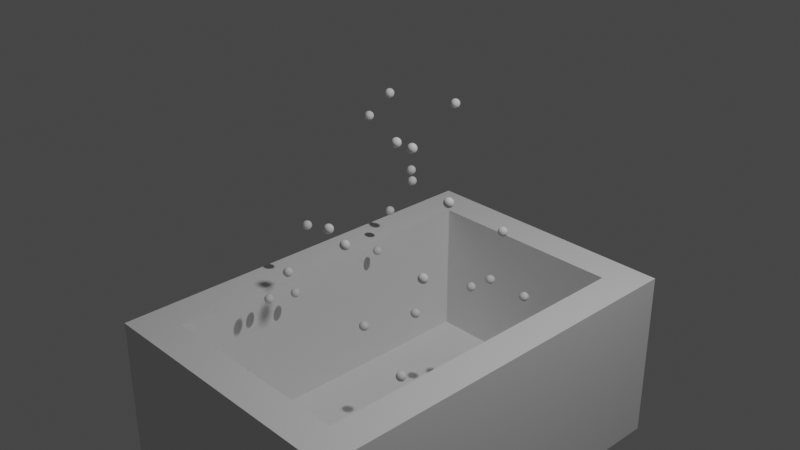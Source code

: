# Source: water.blend  (saved by Blender 3.6.11; exported with 4.5.12 LTS)
import bpy
from mathutils import Matrix  # noqa: F401  (used for matrix-valued properties, if any)

bpy.ops.wm.read_factory_settings(use_empty=True)
scene = bpy.context.scene
scene.name = 'Scene'

# ---- collections
col_collection = bpy.data.collections.new('Collection'); scene.collection.children.link(col_collection)

# ---- materials (node trees are filled in below, after node groups)
mat_material = bpy.data.materials.new('Material')
mat_material.alpha_threshold = 0.0
mat_material.use_transparent_shadow = False
mat_material.roughness = 0.5
mat_material.line_color = (0.0, 0.0, 0.0, 1.0)

# ---- node groups
ng_water = bpy.data.node_groups.new('Water', 'GeometryNodeTree')
_s = ng_water.interface.new_socket(name='Geometry', in_out='OUTPUT', socket_type='NodeSocketGeometry')
_s = ng_water.interface.new_socket(name='Geometry', in_out='INPUT', socket_type='NodeSocketGeometry')
_s = ng_water.interface.new_socket(name='Density', in_out='INPUT', socket_type='NodeSocketFloat')
_s.default_value = 1.0
_s.min_value = 0.0
_s.max_value = 20.0
_s = ng_water.interface.new_socket(name='Damp', in_out='INPUT', socket_type='NodeSocketFloat')
_s.min_value = 0.0
_s.max_value = 1.0
ng_water.is_modifier = True
# nodes of 'Water' reference scene objects; filled in after objects exist

# ---- material node trees
mat_material.use_nodes = True; mat_material.node_tree.nodes.clear()
_N = mat_material.node_tree.nodes; _L = mat_material.node_tree.links
n0 = _N.new('ShaderNodeOutputMaterial'); n0.name = 'Material Output'; n0.location = (300, 300)
n1 = _N.new('ShaderNodeBsdfPrincipled'); n1.name = 'Principled BSDF'; n1.location = (10, 300)
n1.distribution = 'GGX'
n1.subsurface_method = 'RANDOM_WALK_SKIN'
n1.inputs[3].default_value = 1.45
n1.inputs[27].default_value = (0.0, 0.0, 0.0, 1.0)
n1.inputs[28].default_value = 1.0
_L.new(n1.outputs[0], n0.inputs[0])
n0.is_active_output = True

# ---- world
world_world = bpy.data.worlds.new('World'); scene.world = world_world
world_world.use_nodes = True; world_world.node_tree.nodes.clear()
_N = world_world.node_tree.nodes; _L = world_world.node_tree.links
n0 = _N.new('ShaderNodeOutputWorld'); n0.name = 'World Output'; n0.location = (300, 300)
n1 = _N.new('ShaderNodeBackground'); n1.name = 'Background'; n1.location = (10, 300)
n1.inputs[0].default_value = (0.05088, 0.05088, 0.05088, 1.0)
_L.new(n1.outputs[0], n0.inputs[0])
n0.is_active_output = True
world_world.color = (0.05088, 0.05088, 0.05088)
world_world.use_sun_shadow = False
world_world.sun_shadow_jitter_overblur = 0.0

# ---- cameras
cam_camera = bpy.data.cameras.new('Camera')
cam_camera.clip_end = 100.0
cam_camera.ortho_scale = 7.314

# ---- lights
light_light = bpy.data.lights.new('Light', 'POINT')
light_light.transmission_factor = 0.0
light_light.energy = 1000.0
light_light.shadow_soft_size = 0.1
light_light.shadow_maximum_resolution = 0.006
light_light.use_absolute_resolution = True

# ---- meshes
me_cube = bpy.data.meshes.new('Cube')
me_cube.from_pydata([(1.0, 1.0, 1.0), (1.0, 1.0, -1.0), (1.0, -1.0, 1.0), (1.0, -1.0, -1.0), (-1.0, 1.0, 1.0), (-1.0, 1.0, -1.0), (-1.0, -1.0, 1.0), (-1.0, -1.0, -1.0)], [], [(0, 4, 6, 2), (3, 2, 6, 7), (7, 6, 4, 5), (5, 1, 3, 7), (1, 0, 2, 3), (5, 4, 0, 1)])
_uv = me_cube.uv_layers.new(name='UVMap')
_uv.uv.foreach_set('vector', [0.625, 0.5, 0.875, 0.5, 0.875, 0.75, 0.625, 0.75, 0.375, 0.75, 0.625, 0.75, 0.625, 1.0, 0.375, 1.0, 0.375, 0.0, 0.625, 0.0, 0.625, 0.25, 0.375, 0.25, 0.125, 0.5, 0.375, 0.5, 0.375, 0.75, 0.125, 0.75, 0.375, 0.5, 0.625, 0.5, 0.625, 0.75, 0.375, 0.75, 0.375, 0.25, 0.625, 0.25, 0.625, 0.5, 0.375, 0.5])
me_cube.materials.append(mat_material)
me_cube.use_mirror_vertex_groups = False
me_cube.update()
me_cube_001 = bpy.data.meshes.new('Cube.001')
me_cube_001.from_pydata([(-2.223, -2.223, -0.66), (-2.223, -2.223, 0.66), (-2.223, 2.223, -0.66), (-2.223, 2.223, 0.66), (2.223, -2.223, -0.66), (2.223, -2.223, 0.66), (2.223, 2.223, -0.66), (2.223, 2.223, 0.66), (-1.504e-08, -0.8289, 1.975), (-1.504e-08, -0.4442, 1.59), (-1.504e-08, -0.236, 1.088), (-1.504e-08, -0.2092, 0.8158), (-1.504e-08, -0.236, 0.5438), (-1.504e-08, -0.4442, 0.04116), (0.05307, -1.337, 2.183), (0.1041, -1.08, 2.104), (0.1511, -0.8437, 1.975), (0.1923, -0.6365, 1.802), (0.2262, -0.4664, 1.59), (0.2513, -0.3401, 1.349), (0.2668, -0.2623, 1.088), (0.272, -0.236, 0.8158), (0.2668, -0.2623, 0.5438), (0.2513, -0.3401, 0.2822), (0.2262, -0.4664, 0.04116), (0.1923, -0.6365, -0.1701), (0.1511, -0.8437, -0.3435), (0.1041, -1.08, -0.4724), (0.05307, -1.337, -0.5517), (0.1041, -1.352, 2.183), (0.2042, -1.111, 2.104), (0.2964, -0.8878, 1.975), (0.3773, -0.6926, 1.802), (0.4437, -0.5324, 1.59), (0.493, -0.4134, 1.349), (0.5233, -0.3401, 1.088), (0.5336, -0.3153, 0.8158), (0.5233, -0.3401, 0.5438), (0.493, -0.4134, 0.2822), (0.4437, -0.5324, 0.04116), (0.3773, -0.6926, -0.1701), (0.2964, -0.8878, -0.3435), (0.2042, -1.111, -0.4724), (0.1041, -1.352, -0.5517), (0.1511, -1.377, 2.183), (0.2964, -1.16, 2.104), (0.4304, -0.9594, 1.975), (0.5478, -0.7837, 1.802), (0.6441, -0.6396, 1.59), (0.7157, -0.5324, 1.349), (0.7598, -0.4664, 1.088), (0.7746, -0.4442, 0.8158), (0.7598, -0.4664, 0.5438), (0.7157, -0.5324, 0.2822), (0.6441, -0.6396, 0.04116), (0.5478, -0.7837, -0.1701), (0.4304, -0.9594, -0.3435), (0.2964, -1.16, -0.4724), (0.1511, -1.377, -0.5517), (0.1923, -1.411, 2.183), (0.3773, -1.226, 2.104), (0.5478, -1.056, 1.975), (0.6972, -0.9063, 1.802), (0.8198, -0.7837, 1.59), (0.9109, -0.6926, 1.349), (0.967, -0.6365, 1.088), (0.9859, -0.6176, 0.8158), (0.967, -0.6365, 0.5438), (0.9109, -0.6926, 0.2822), (0.8198, -0.7837, 0.04116), (0.6972, -0.9063, -0.1701), (0.5478, -1.056, -0.3435), (0.3773, -1.226, -0.4724), (0.1923, -1.411, -0.5517), (0.2262, -1.452, 2.183), (0.4437, -1.307, 2.104), (0.6441, -1.173, 1.975), (0.8198, -1.056, 1.802), (0.9639, -0.9594, 1.59), (1.071, -0.8878, 1.349), (1.137, -0.8437, 1.088), (1.159, -0.8289, 0.8158), (1.137, -0.8437, 0.5438), (1.071, -0.8878, 0.2822), (0.9639, -0.9594, 0.04116), (0.8198, -1.056, -0.1701), (0.6441, -1.173, -0.3435), (0.4437, -1.307, -0.4724), (0.2262, -1.452, -0.5517), (-1.504e-08, -1.603, 2.21), (0.2513, -1.499, 2.183), (0.493, -1.399, 2.104), (0.7157, -1.307, 1.975), (0.9109, -1.226, 1.802), (1.071, -1.16, 1.59), (1.19, -1.111, 1.349), (1.263, -1.08, 1.088), (1.288, -1.07, 0.8158), (1.263, -1.08, 0.5438), (1.19, -1.111, 0.2822), (1.071, -1.16, 0.04116), (0.9109, -1.226, -0.1701), (0.7157, -1.307, -0.3435), (0.493, -1.399, -0.4724), (0.2513, -1.499, -0.5517), (0.2668, -1.55, 2.183), (0.5233, -1.499, 2.104), (0.7598, -1.452, 1.975), (0.967, -1.411, 1.802), (1.137, -1.377, 1.59), (1.263, -1.352, 1.349), (1.341, -1.337, 1.088), (1.368, -1.331, 0.8158), (1.341, -1.337, 0.5438), (1.263, -1.352, 0.2822), (1.137, -1.377, 0.04116), (0.967, -1.411, -0.1701), (0.7598, -1.452, -0.3435), (0.5233, -1.499, -0.4724), (0.2668, -1.55, -0.5517), (0.272, -1.603, 2.183), (0.5336, -1.603, 2.104), (0.7746, -1.603, 1.975), (0.9859, -1.603, 1.802), (1.159, -1.603, 1.59), (1.288, -1.603, 1.349), (1.368, -1.603, 1.088), (1.394, -1.603, 0.8158), (1.368, -1.603, 0.5438), (1.288, -1.603, 0.2822), (1.159, -1.603, 0.04116), (0.9859, -1.603, -0.1701), (0.7746, -1.603, -0.3435), (0.5336, -1.603, -0.4724), (0.272, -1.603, -0.5517), (0.2668, -1.657, 2.183), (0.5233, -1.708, 2.104), (0.7598, -1.755, 1.975), (0.967, -1.796, 1.802), (1.137, -1.83, 1.59), (1.263, -1.855, 1.349), (1.341, -1.87, 1.088), (1.368, -1.876, 0.8158), (1.341, -1.87, 0.5438), (1.263, -1.855, 0.2822), (1.137, -1.83, 0.04116), (0.967, -1.796, -0.1701), (0.7598, -1.755, -0.3435), (0.5233, -1.708, -0.4724), (0.2668, -1.657, -0.5517), (0.2513, -1.708, 2.183), (0.493, -1.808, 2.104), (0.7157, -1.9, 1.975), (0.9109, -1.981, 1.802), (1.071, -2.047, 1.59), (1.19, -2.096, 1.349), (1.263, -2.127, 1.088), (1.288, -2.137, 0.8158), (1.263, -2.127, 0.5438), (1.19, -2.096, 0.2822), (1.071, -2.047, 0.04116), (0.9109, -1.981, -0.1701), (0.7157, -1.9, -0.3435), (0.493, -1.808, -0.4724), (0.2513, -1.708, -0.5517), (0.2262, -1.755, 2.183), (0.4437, -1.9, 2.104), (0.6441, -2.034, 1.975), (0.8198, -2.151, 1.802), (0.9639, -2.248, 1.59), (1.071, -2.319, 1.349), (1.137, -2.363, 1.088), (1.159, -2.378, 0.8158), (1.137, -2.363, 0.5438), (1.071, -2.319, 0.2822), (0.9639, -2.248, 0.04116), (0.8198, -2.151, -0.1701), (0.6441, -2.034, -0.3435), (0.4437, -1.9, -0.4724), (0.2262, -1.755, -0.5517), (0.1923, -1.796, 2.183), (0.3773, -1.981, 2.104), (0.5478, -2.151, 1.975), (0.6972, -2.301, 1.802), (0.8198, -2.423, 1.59), (0.9109, -2.514, 1.349), (0.967, -2.57, 1.088), (0.9859, -2.589, 0.8158), (0.967, -2.57, 0.5438), (0.9109, -2.514, 0.2822), (0.8198, -2.423, 0.04116), (0.6972, -2.301, -0.1701), (0.5478, -2.151, -0.3435), (0.3773, -1.981, -0.4724), (0.1923, -1.796, -0.5517), (0.1511, -1.83, 2.183), (0.2964, -2.047, 2.104), (0.4304, -2.248, 1.975), (0.5478, -2.423, 1.802), (0.6441, -2.567, 1.59), (0.7157, -2.675, 1.349), (0.7598, -2.741, 1.088), (0.7746, -2.763, 0.8158), (0.7598, -2.741, 0.5438), (0.7157, -2.675, 0.2822), (0.6441, -2.567, 0.04116), (0.5478, -2.423, -0.1701), (0.4304, -2.248, -0.3435), (0.2964, -2.047, -0.4724), (0.1511, -1.83, -0.5517), (0.1041, -1.855, 2.183), (0.2042, -2.096, 2.104), (0.2964, -2.319, 1.975), (0.3773, -2.514, 1.802), (0.4437, -2.675, 1.59), (0.493, -2.794, 1.349), (0.5233, -2.867, 1.088), (0.5336, -2.892, 0.8158), (0.5233, -2.867, 0.5438), (0.493, -2.794, 0.2822), (0.4437, -2.675, 0.04116), (0.3773, -2.514, -0.1701), (0.2964, -2.319, -0.3435), (0.2042, -2.096, -0.4724), (0.1041, -1.855, -0.5517), (0.05307, -1.87, 2.183), (0.1041, -2.127, 2.104), (0.1511, -2.363, 1.975), (0.1923, -2.57, 1.802), (0.2262, -2.741, 1.59), (0.2513, -2.867, 1.349), (0.2668, -2.945, 1.088), (0.272, -2.971, 0.8158), (0.2668, -2.945, 0.5438), (0.2513, -2.867, 0.2822), (0.2262, -2.741, 0.04116), (0.1923, -2.57, -0.1701), (0.1511, -2.363, -0.3435), (0.1041, -2.127, -0.4724), (0.05307, -1.87, -0.5517), (-2.543e-08, -1.876, 2.183), (-8.776e-08, -2.137, 2.104), (-1.501e-07, -2.378, 1.975), (-3.581e-08, -2.589, 1.802), (-1.605e-07, -2.763, 1.59), (2.652e-08, -2.892, 1.349), (-2.02e-07, -2.971, 1.088), (-4.721e-07, -2.998, 0.8158), (-2.02e-07, -2.971, 0.5438), (2.652e-08, -2.892, 0.2822), (-1.605e-07, -2.763, 0.04116), (-3.581e-08, -2.589, -0.1701), (-1.501e-07, -2.378, -0.3435), (-8.776e-08, -2.137, -0.4724), (-2.543e-08, -1.876, -0.5517), (-0.05307, -1.87, 2.183), (-0.1041, -2.127, 2.104), (-0.1511, -2.363, 1.975), (-0.1923, -2.57, 1.802), (-0.2262, -2.741, 1.59), (-0.2513, -2.867, 1.349), (-0.2668, -2.945, 1.088), (-0.272, -2.971, 0.8158), (-0.2668, -2.945, 0.5438), (-0.2513, -2.867, 0.2822), (-0.2262, -2.741, 0.04116), (-0.1923, -2.57, -0.1701), (-0.1511, -2.363, -0.3435), (-0.1041, -2.127, -0.4724), (-0.05307, -1.87, -0.5517), (-0.1041, -1.855, 2.183), (-0.2042, -2.096, 2.104), (-0.2964, -2.319, 1.975), (-0.3773, -2.514, 1.802), (-0.4437, -2.675, 1.59), (-0.493, -2.794, 1.349), (-0.5233, -2.867, 1.088), (-0.5336, -2.892, 0.8158), (-0.5233, -2.867, 0.5438), (-0.493, -2.794, 0.2822), (-0.4437, -2.675, 0.04116), (-0.3773, -2.514, -0.1701), (-0.2964, -2.319, -0.3435), (-0.2042, -2.096, -0.4724), (-0.1041, -1.855, -0.5517), (-0.1511, -1.83, 2.183), (-0.2964, -2.047, 2.104), (-0.4304, -2.248, 1.975), (-0.5478, -2.423, 1.802), (-0.6441, -2.567, 1.59), (-0.7157, -2.675, 1.349), (-0.7598, -2.741, 1.088), (-0.7746, -2.763, 0.8158), (-0.7598, -2.741, 0.5438), (-0.7157, -2.675, 0.2822), (-0.6441, -2.567, 0.04116), (-0.5478, -2.423, -0.1701), (-0.4304, -2.248, -0.3435), (-0.2964, -2.047, -0.4724), (-0.1511, -1.83, -0.5517), (-0.1923, -1.796, 2.183), (-0.3773, -1.981, 2.104), (-0.5478, -2.151, 1.975), (-0.6972, -2.301, 1.802), (-0.8198, -2.423, 1.59), (-0.9109, -2.514, 1.349), (-0.967, -2.57, 1.088), (-0.9859, -2.589, 0.8158), (-0.967, -2.57, 0.5438), (-0.9109, -2.514, 0.2822), (-0.8198, -2.423, 0.04116), (-0.6972, -2.301, -0.1701), (-0.5478, -2.151, -0.3435), (-0.3773, -1.981, -0.4724), (-0.1923, -1.796, -0.5517), (-1.504e-08, -1.603, -0.5785), (-0.2262, -1.755, 2.183), (-0.4437, -1.9, 2.104), (-0.6441, -2.034, 1.975), (-0.8198, -2.151, 1.802), (-0.9639, -2.248, 1.59), (-1.071, -2.319, 1.349), (-1.137, -2.363, 1.088), (-1.159, -2.378, 0.8158), (-1.137, -2.363, 0.5438), (-1.071, -2.319, 0.2822), (-0.9639, -2.248, 0.04116), (-0.8198, -2.151, -0.1701), (-0.6441, -2.034, -0.3435), (-0.4437, -1.9, -0.4724), (-0.2262, -1.755, -0.5517), (-0.2513, -1.708, 2.183), (-0.493, -1.808, 2.104), (-0.7157, -1.9, 1.975), (-0.9109, -1.981, 1.802), (-1.071, -2.047, 1.59), (-1.19, -2.096, 1.349), (-1.263, -2.127, 1.088), (-1.288, -2.137, 0.8158), (-1.263, -2.127, 0.5438), (-1.19, -2.096, 0.2822), (-1.071, -2.047, 0.04116), (-0.9109, -1.981, -0.1701), (-0.7157, -1.9, -0.3435), (-0.493, -1.808, -0.4724), (-0.2513, -1.708, -0.5517), (-0.2668, -1.657, 2.183), (-0.5233, -1.708, 2.104), (-0.7598, -1.755, 1.975), (-0.967, -1.796, 1.802), (-1.137, -1.83, 1.59), (-1.263, -1.855, 1.349), (-1.341, -1.87, 1.088), (-1.368, -1.876, 0.8158), (-1.341, -1.87, 0.5438), (-1.263, -1.855, 0.2822), (-1.137, -1.83, 0.04116), (-0.967, -1.796, -0.1701), (-0.7598, -1.755, -0.3435), (-0.5233, -1.708, -0.4724), (-0.2668, -1.657, -0.5517), (-0.272, -1.603, 2.183), (-0.5336, -1.603, 2.104), (-0.7746, -1.603, 1.975), (-0.9859, -1.603, 1.802), (-1.159, -1.603, 1.59), (-1.288, -1.603, 1.349), (-1.368, -1.603, 1.088), (-1.394, -1.603, 0.8158), (-1.368, -1.603, 0.5438), (-1.288, -1.603, 0.2822), (-1.159, -1.603, 0.04116), (-0.9859, -1.603, -0.1701), (-0.7746, -1.603, -0.3435), (-0.5336, -1.603, -0.4724), (-0.272, -1.603, -0.5517), (-0.2668, -1.55, 2.183), (-0.5233, -1.499, 2.104), (-0.7598, -1.452, 1.975), (-0.967, -1.411, 1.802), (-1.137, -1.377, 1.59), (-1.263, -1.352, 1.349), (-1.341, -1.337, 1.088), (-1.368, -1.331, 0.8158), (-1.341, -1.337, 0.5438), (-1.263, -1.352, 0.2822), (-1.137, -1.377, 0.04116), (-0.967, -1.411, -0.1701), (-0.7598, -1.452, -0.3435), (-0.5233, -1.499, -0.4724), (-0.2668, -1.55, -0.5517), (-0.2513, -1.499, 2.183), (-0.493, -1.399, 2.104), (-0.7157, -1.307, 1.975), (-0.9109, -1.226, 1.802), (-1.071, -1.16, 1.59), (-1.19, -1.111, 1.349), (-1.263, -1.08, 1.088), (-1.288, -1.07, 0.8158), (-1.263, -1.08, 0.5438), (-1.19, -1.111, 0.2822), (-1.071, -1.16, 0.04116), (-0.9109, -1.226, -0.1701), (-0.7157, -1.307, -0.3435), (-0.493, -1.399, -0.4724), (-0.2513, -1.499, -0.5517), (-0.2262, -1.452, 2.183), (-0.4437, -1.307, 2.104), (-0.6441, -1.173, 1.975), (-0.8198, -1.056, 1.802), (-0.9639, -0.9594, 1.59), (-1.071, -0.8878, 1.349), (-1.137, -0.8437, 1.088), (-1.159, -0.8289, 0.8158), (-1.137, -0.8437, 0.5438), (-1.071, -0.8878, 0.2822), (-0.9639, -0.9594, 0.04116), (-0.8198, -1.056, -0.1701), (-0.6441, -1.173, -0.3435), (-0.4437, -1.307, -0.4724), (-0.2262, -1.452, -0.5517), (-0.1923, -1.411, 2.183), (-0.3773, -1.226, 2.104), (-0.5477, -1.056, 1.975), (-0.6972, -0.9063, 1.802), (-0.8198, -0.7837, 1.59), (-0.9109, -0.6926, 1.349), (-0.967, -0.6365, 1.088), (-0.9859, -0.6176, 0.8158), (-0.967, -0.6365, 0.5438), (-0.9109, -0.6926, 0.2822), (-0.8198, -0.7837, 0.04116), (-0.6972, -0.9063, -0.1701), (-0.5477, -1.056, -0.3435), (-0.3773, -1.226, -0.4724), (-0.1923, -1.411, -0.5517), (-0.1511, -1.377, 2.183), (-0.2964, -1.16, 2.104), (-0.4304, -0.9594, 1.975), (-0.5478, -0.7837, 1.802), (-0.6441, -0.6396, 1.59), (-0.7157, -0.5324, 1.349), (-0.7598, -0.4664, 1.088), (-0.7746, -0.4442, 0.8158), (-0.7598, -0.4664, 0.5438), (-0.7157, -0.5324, 0.2822), (-0.6441, -0.6396, 0.04116), (-0.5478, -0.7837, -0.1701), (-0.4304, -0.9594, -0.3435), (-0.2964, -1.16, -0.4724), (-0.1511, -1.377, -0.5517), (-0.1041, -1.352, 2.183), (-0.2042, -1.111, 2.104), (-0.2964, -0.8878, 1.975), (-0.3773, -0.6926, 1.802), (-0.4437, -0.5324, 1.59), (-0.493, -0.4134, 1.349), (-0.5233, -0.3401, 1.088), (-0.5336, -0.3153, 0.8158), (-0.5233, -0.3401, 0.5438), (-0.493, -0.4134, 0.2822), (-0.4437, -0.5324, 0.04116), (-0.3773, -0.6926, -0.1701), (-0.2964, -0.8878, -0.3435), (-0.2042, -1.111, -0.4724), (-0.1041, -1.352, -0.5517), (-0.05307, -1.337, 2.183), (-0.1041, -1.08, 2.104), (-0.1511, -0.8437, 1.975), (-0.1923, -0.6365, 1.802), (-0.2262, -0.4664, 1.59), (-0.2513, -0.3401, 1.349), (-0.2668, -0.2623, 1.088), (-0.272, -0.236, 0.8158), (-0.2668, -0.2623, 0.5438), (-0.2513, -0.3401, 0.2822), (-0.2262, -0.4664, 0.04116), (-0.1923, -0.6365, -0.1701), (-0.1511, -0.8437, -0.3435), (-0.1041, -1.08, -0.4724), (-0.05307, -1.337, -0.5517), (5.739e-09, -1.331, 2.183), (7.846e-08, -1.07, 2.104), (1.096e-07, -0.6176, 1.802), (6.807e-08, -0.3153, 1.349), (6.807e-08, -0.3153, 0.2822), (1.096e-07, -0.6176, -0.1701), (2.862e-07, -0.8289, -0.3435), (7.846e-08, -1.07, -0.4724), (5.739e-09, -1.331, -0.5517)], [], [(0, 1, 3, 2), (2, 3, 7, 6), (6, 7, 5, 4), (4, 5, 1, 0), (2, 6, 4, 0), (7, 3, 1, 5), (486, 13, 24, 25), (9, 483, 17, 18), (487, 486, 25, 26), (484, 9, 18, 19), (488, 487, 26, 27), (10, 484, 19, 20), (489, 488, 27, 28), (11, 10, 20, 21), (481, 89, 14), (315, 489, 28), (12, 11, 21, 22), (482, 481, 14, 15), (485, 12, 22, 23), (8, 482, 15, 16), (13, 485, 23, 24), (483, 8, 16, 17), (24, 23, 38, 39), (17, 16, 31, 32), (25, 24, 39, 40), (18, 17, 32, 33), (26, 25, 40, 41), (19, 18, 33, 34), (27, 26, 41, 42), (20, 19, 34, 35), (28, 27, 42, 43), (21, 20, 35, 36), (14, 89, 29), (315, 28, 43), (22, 21, 36, 37), (15, 14, 29, 30), (23, 22, 37, 38), (16, 15, 30, 31), (43, 42, 57, 58), (36, 35, 50, 51), (29, 89, 44), (315, 43, 58), (37, 36, 51, 52), (30, 29, 44, 45), (38, 37, 52, 53), (31, 30, 45, 46), (39, 38, 53, 54), (32, 31, 46, 47), (40, 39, 54, 55), (33, 32, 47, 48), (41, 40, 55, 56), (34, 33, 48, 49), (42, 41, 56, 57), (35, 34, 49, 50), (47, 46, 61, 62), (55, 54, 69, 70), (48, 47, 62, 63), (56, 55, 70, 71), (49, 48, 63, 64), (57, 56, 71, 72), (50, 49, 64, 65), (58, 57, 72, 73), (51, 50, 65, 66), (44, 89, 59), (315, 58, 73), (52, 51, 66, 67), (45, 44, 59, 60), (53, 52, 67, 68), (46, 45, 60, 61), (54, 53, 68, 69), (66, 65, 80, 81), (59, 89, 74), (315, 73, 88), (67, 66, 81, 82), (60, 59, 74, 75), (68, 67, 82, 83), (61, 60, 75, 76), (69, 68, 83, 84), (62, 61, 76, 77), (70, 69, 84, 85), (63, 62, 77, 78), (71, 70, 85, 86), (64, 63, 78, 79), (72, 71, 86, 87), (65, 64, 79, 80), (73, 72, 87, 88), (85, 84, 100, 101), (78, 77, 93, 94), (86, 85, 101, 102), (79, 78, 94, 95), (87, 86, 102, 103), (80, 79, 95, 96), (88, 87, 103, 104), (81, 80, 96, 97), (74, 89, 90), (315, 88, 104), (82, 81, 97, 98), (75, 74, 90, 91), (83, 82, 98, 99), (76, 75, 91, 92), (84, 83, 99, 100), (77, 76, 92, 93), (90, 89, 105), (315, 104, 119), (98, 97, 112, 113), (91, 90, 105, 106), (99, 98, 113, 114), (92, 91, 106, 107), (100, 99, 114, 115), (93, 92, 107, 108), (101, 100, 115, 116), (94, 93, 108, 109), (102, 101, 116, 117), (95, 94, 109, 110), (103, 102, 117, 118), (96, 95, 110, 111), (104, 103, 118, 119), (97, 96, 111, 112), (109, 108, 123, 124), (117, 116, 131, 132), (110, 109, 124, 125), (118, 117, 132, 133), (111, 110, 125, 126), (119, 118, 133, 134), (112, 111, 126, 127), (105, 89, 120), (315, 119, 134), (113, 112, 127, 128), (106, 105, 120, 121), (114, 113, 128, 129), (107, 106, 121, 122), (115, 114, 129, 130), (108, 107, 122, 123), (116, 115, 130, 131), (128, 127, 142, 143), (121, 120, 135, 136), (129, 128, 143, 144), (122, 121, 136, 137), (130, 129, 144, 145), (123, 122, 137, 138), (131, 130, 145, 146), (124, 123, 138, 139), (132, 131, 146, 147), (125, 124, 139, 140), (133, 132, 147, 148), (126, 125, 140, 141), (134, 133, 148, 149), (127, 126, 141, 142), (120, 89, 135), (315, 134, 149), (147, 146, 161, 162), (140, 139, 154, 155), (148, 147, 162, 163), (141, 140, 155, 156), (149, 148, 163, 164), (142, 141, 156, 157), (135, 89, 150), (315, 149, 164), (143, 142, 157, 158), (136, 135, 150, 151), (144, 143, 158, 159), (137, 136, 151, 152), (145, 144, 159, 160), (138, 137, 152, 153), (146, 145, 160, 161), (139, 138, 153, 154), (159, 158, 173, 174), (152, 151, 166, 167), (160, 159, 174, 175), (153, 152, 167, 168), (161, 160, 175, 176), (154, 153, 168, 169), (162, 161, 176, 177), (155, 154, 169, 170), (163, 162, 177, 178), (156, 155, 170, 171), (164, 163, 178, 179), (157, 156, 171, 172), (150, 89, 165), (315, 164, 179), (158, 157, 172, 173), (151, 150, 165, 166), (178, 177, 192, 193), (171, 170, 185, 186), (179, 178, 193, 194), (172, 171, 186, 187), (165, 89, 180), (315, 179, 194), (173, 172, 187, 188), (166, 165, 180, 181), (174, 173, 188, 189), (167, 166, 181, 182), (175, 174, 189, 190), (168, 167, 182, 183), (176, 175, 190, 191), (169, 168, 183, 184), (177, 176, 191, 192), (170, 169, 184, 185), (182, 181, 196, 197), (190, 189, 204, 205), (183, 182, 197, 198), (191, 190, 205, 206), (184, 183, 198, 199), (192, 191, 206, 207), (185, 184, 199, 200), (193, 192, 207, 208), (186, 185, 200, 201), (194, 193, 208, 209), (187, 186, 201, 202), (180, 89, 195), (315, 194, 209), (188, 187, 202, 203), (181, 180, 195, 196), (189, 188, 203, 204), (201, 200, 215, 216), (209, 208, 223, 224), (202, 201, 216, 217), (195, 89, 210), (315, 209, 224), (203, 202, 217, 218), (196, 195, 210, 211), (204, 203, 218, 219), (197, 196, 211, 212), (205, 204, 219, 220), (198, 197, 212, 213), (206, 205, 220, 221), (199, 198, 213, 214), (207, 206, 221, 222), (200, 199, 214, 215), (208, 207, 222, 223), (220, 219, 234, 235), (213, 212, 227, 228), (221, 220, 235, 236), (214, 213, 228, 229), (222, 221, 236, 237), (215, 214, 229, 230), (223, 222, 237, 238), (216, 215, 230, 231), (224, 223, 238, 239), (217, 216, 231, 232), (210, 89, 225), (315, 224, 239), (218, 217, 232, 233), (211, 210, 225, 226), (219, 218, 233, 234), (212, 211, 226, 227), (239, 238, 253, 254), (232, 231, 246, 247), (225, 89, 240), (315, 239, 254), (233, 232, 247, 248), (226, 225, 240, 241), (234, 233, 248, 249), (227, 226, 241, 242), (235, 234, 249, 250), (228, 227, 242, 243), (236, 235, 250, 251), (229, 228, 243, 244), (237, 236, 251, 252), (230, 229, 244, 245), (238, 237, 252, 253), (231, 230, 245, 246), (243, 242, 257, 258), (251, 250, 265, 266), (244, 243, 258, 259), (252, 251, 266, 267), (245, 244, 259, 260), (253, 252, 267, 268), (246, 245, 260, 261), (254, 253, 268, 269), (247, 246, 261, 262), (240, 89, 255), (315, 254, 269), (248, 247, 262, 263), (241, 240, 255, 256), (249, 248, 263, 264), (242, 241, 256, 257), (250, 249, 264, 265), (262, 261, 276, 277), (255, 89, 270), (315, 269, 284), (263, 262, 277, 278), (256, 255, 270, 271), (264, 263, 278, 279), (257, 256, 271, 272), (265, 264, 279, 280), (258, 257, 272, 273), (266, 265, 280, 281), (259, 258, 273, 274), (267, 266, 281, 282), (260, 259, 274, 275), (268, 267, 282, 283), (261, 260, 275, 276), (269, 268, 283, 284), (281, 280, 295, 296), (274, 273, 288, 289), (282, 281, 296, 297), (275, 274, 289, 290), (283, 282, 297, 298), (276, 275, 290, 291), (284, 283, 298, 299), (277, 276, 291, 292), (270, 89, 285), (315, 284, 299), (278, 277, 292, 293), (271, 270, 285, 286), (279, 278, 293, 294), (272, 271, 286, 287), (280, 279, 294, 295), (273, 272, 287, 288), (315, 299, 314), (293, 292, 307, 308), (286, 285, 300, 301), (294, 293, 308, 309), (287, 286, 301, 302), (295, 294, 309, 310), (288, 287, 302, 303), (296, 295, 310, 311), (289, 288, 303, 304), (297, 296, 311, 312), (290, 289, 304, 305), (298, 297, 312, 313), (291, 290, 305, 306), (299, 298, 313, 314), (292, 291, 306, 307), (285, 89, 300), (312, 311, 327, 328), (305, 304, 320, 321), (313, 312, 328, 329), (306, 305, 321, 322), (314, 313, 329, 330), (307, 306, 322, 323), (300, 89, 316), (315, 314, 330), (308, 307, 323, 324), (301, 300, 316, 317), (309, 308, 324, 325), (302, 301, 317, 318), (310, 309, 325, 326), (303, 302, 318, 319), (311, 310, 326, 327), (304, 303, 319, 320), (317, 316, 331, 332), (325, 324, 339, 340), (318, 317, 332, 333), (326, 325, 340, 341), (319, 318, 333, 334), (327, 326, 341, 342), (320, 319, 334, 335), (328, 327, 342, 343), (321, 320, 335, 336), (329, 328, 343, 344), (322, 321, 336, 337), (330, 329, 344, 345), (323, 322, 337, 338), (316, 89, 331), (315, 330, 345), (324, 323, 338, 339), (336, 335, 350, 351), (344, 343, 358, 359), (337, 336, 351, 352), (345, 344, 359, 360), (338, 337, 352, 353), (331, 89, 346), (315, 345, 360), (339, 338, 353, 354), (332, 331, 346, 347), (340, 339, 354, 355), (333, 332, 347, 348), (341, 340, 355, 356), (334, 333, 348, 349), (342, 341, 356, 357), (335, 334, 349, 350), (343, 342, 357, 358), (355, 354, 369, 370), (348, 347, 362, 363), (356, 355, 370, 371), (349, 348, 363, 364), (357, 356, 371, 372), (350, 349, 364, 365), (358, 357, 372, 373), (351, 350, 365, 366), (359, 358, 373, 374), (352, 351, 366, 367), (360, 359, 374, 375), (353, 352, 367, 368), (346, 89, 361), (315, 360, 375), (354, 353, 368, 369), (347, 346, 361, 362), (374, 373, 388, 389), (367, 366, 381, 382), (375, 374, 389, 390), (368, 367, 382, 383), (361, 89, 376), (315, 375, 390), (369, 368, 383, 384), (362, 361, 376, 377), (370, 369, 384, 385), (363, 362, 377, 378), (371, 370, 385, 386), (364, 363, 378, 379), (372, 371, 386, 387), (365, 364, 379, 380), (373, 372, 387, 388), (366, 365, 380, 381), (378, 377, 392, 393), (386, 385, 400, 401), (379, 378, 393, 394), (387, 386, 401, 402), (380, 379, 394, 395), (388, 387, 402, 403), (381, 380, 395, 396), (389, 388, 403, 404), (382, 381, 396, 397), (390, 389, 404, 405), (383, 382, 397, 398), (376, 89, 391), (315, 390, 405), (384, 383, 398, 399), (377, 376, 391, 392), (385, 384, 399, 400), (397, 396, 411, 412), (405, 404, 419, 420), (398, 397, 412, 413), (391, 89, 406), (315, 405, 420), (399, 398, 413, 414), (392, 391, 406, 407), (400, 399, 414, 415), (393, 392, 407, 408), (401, 400, 415, 416), (394, 393, 408, 409), (402, 401, 416, 417), (395, 394, 409, 410), (403, 402, 417, 418), (396, 395, 410, 411), (404, 403, 418, 419), (416, 415, 430, 431), (409, 408, 423, 424), (417, 416, 431, 432), (410, 409, 424, 425), (418, 417, 432, 433), (411, 410, 425, 426), (419, 418, 433, 434), (412, 411, 426, 427), (420, 419, 434, 435), (413, 412, 427, 428), (406, 89, 421), (315, 420, 435), (414, 413, 428, 429), (407, 406, 421, 422), (415, 414, 429, 430), (408, 407, 422, 423), (435, 434, 449, 450), (428, 427, 442, 443), (421, 89, 436), (315, 435, 450), (429, 428, 443, 444), (422, 421, 436, 437), (430, 429, 444, 445), (423, 422, 437, 438), (431, 430, 445, 446), (424, 423, 438, 439), (432, 431, 446, 447), (425, 424, 439, 440), (433, 432, 447, 448), (426, 425, 440, 441), (434, 433, 448, 449), (427, 426, 441, 442), (447, 446, 461, 462), (440, 439, 454, 455), (448, 447, 462, 463), (441, 440, 455, 456), (449, 448, 463, 464), (442, 441, 456, 457), (450, 449, 464, 465), (443, 442, 457, 458), (436, 89, 451), (315, 450, 465), (444, 443, 458, 459), (437, 436, 451, 452), (445, 444, 459, 460), (438, 437, 452, 453), (446, 445, 460, 461), (439, 438, 453, 454), (451, 89, 466), (315, 465, 480), (459, 458, 473, 474), (452, 451, 466, 467), (460, 459, 474, 475), (453, 452, 467, 468), (461, 460, 475, 476), (454, 453, 468, 469), (462, 461, 476, 477), (455, 454, 469, 470), (463, 462, 477, 478), (456, 455, 470, 471), (464, 463, 478, 479), (457, 456, 471, 472), (465, 464, 479, 480), (458, 457, 472, 473), (470, 469, 483, 9), (478, 477, 486, 487), (471, 470, 9, 484), (479, 478, 487, 488), (472, 471, 484, 10), (480, 479, 488, 489), (473, 472, 10, 11), (466, 89, 481), (315, 480, 489), (474, 473, 11, 12), (467, 466, 481, 482), (475, 474, 12, 485), (468, 467, 482, 8), (476, 475, 485, 13), (469, 468, 8, 483), (477, 476, 13, 486)])
_uv = me_cube_001.uv_layers.new(name='UVMap')
_uv.uv.foreach_set('vector', [0.375, 0.0, 0.625, 0.0, 0.625, 0.25, 0.375, 0.25, 0.375, 0.25, 0.625, 0.25, 0.625, 0.5, 0.375, 0.5, 0.375, 0.5, 0.625, 0.5, 0.625, 0.75, 0.375, 0.75, 0.375, 0.75, 0.625, 0.75, 0.625, 1.0, 0.375, 1.0, 0.125, 0.5, 0.375, 0.5, 0.375, 0.75, 0.125, 0.75, 0.625, 0.5, 0.875, 0.5, 0.875, 0.75, 0.625, 0.75, 0.75, 0.25, 0.75, 0.3125, 0.7188, 0.3125, 0.7188, 0.25, 0.75, 0.6875, 0.75, 0.75, 0.7188, 0.75, 0.7188, 0.6875, 0.75, 0.1875, 0.75, 0.25, 0.7188, 0.25, 0.7188, 0.1875, 0.75, 0.625, 0.75, 0.6875, 0.7188, 0.6875, 0.7188, 0.625, 0.75, 0.125, 0.75, 0.1875, 0.7188, 0.1875, 0.7188, 0.125, 0.75, 0.5625, 0.75, 0.625, 0.7188, 0.625, 0.7188, 0.5625, 0.75, 0.0625, 0.75, 0.125, 0.7188, 0.125, 0.7188, 0.0625, 0.75, 0.5, 0.75, 0.5625, 0.7188, 0.5625, 0.7188, 0.5, 0.75, 0.9375, 0.7344, 1.0, 0.7188, 0.9375, 0.7344, 0.0, 0.75, 0.0625, 0.7188, 0.0625, 0.75, 0.4375, 0.75, 0.5, 0.7188, 0.5, 0.7188, 0.4375, 0.75, 0.875, 0.75, 0.9375, 0.7188, 0.9375, 0.7188, 0.875, 0.75, 0.375, 0.75, 0.4375, 0.7188, 0.4375, 0.7188, 0.375, 0.75, 0.8125, 0.75, 0.875, 0.7188, 0.875, 0.7188, 0.8125, 0.75, 0.3125, 0.75, 0.375, 0.7188, 0.375, 0.7188, 0.3125, 0.75, 0.75, 0.75, 0.8125, 0.7188, 0.8125, 0.7188, 0.75, 0.7188, 0.3125, 0.7188, 0.375, 0.6875, 0.375, 0.6875, 0.3125, 0.7188, 0.75, 0.7188, 0.8125, 0.6875, 0.8125, 0.6875, 0.75, 0.7188, 0.25, 0.7188, 0.3125, 0.6875, 0.3125, 0.6875, 0.25, 0.7188, 0.6875, 0.7188, 0.75, 0.6875, 0.75, 0.6875, 0.6875, 0.7188, 0.1875, 0.7188, 0.25, 0.6875, 0.25, 0.6875, 0.1875, 0.7188, 0.625, 0.7188, 0.6875, 0.6875, 0.6875, 0.6875, 0.625, 0.7188, 0.125, 0.7188, 0.1875, 0.6875, 0.1875, 0.6875, 0.125, 0.7188, 0.5625, 0.7188, 0.625, 0.6875, 0.625, 0.6875, 0.5625, 0.7188, 0.0625, 0.7188, 0.125, 0.6875, 0.125, 0.6875, 0.0625, 0.7188, 0.5, 0.7188, 0.5625, 0.6875, 0.5625, 0.6875, 0.5, 0.7188, 0.9375, 0.7031, 1.0, 0.6875, 0.9375, 0.7031, 0.0, 0.7188, 0.0625, 0.6875, 0.0625, 0.7188, 0.4375, 0.7188, 0.5, 0.6875, 0.5, 0.6875, 0.4375, 0.7188, 0.875, 0.7188, 0.9375, 0.6875, 0.9375, 0.6875, 0.875, 0.7188, 0.375, 0.7188, 0.4375, 0.6875, 0.4375, 0.6875, 0.375, 0.7188, 0.8125, 0.7188, 0.875, 0.6875, 0.875, 0.6875, 0.8125, 0.6875, 0.0625, 0.6875, 0.125, 0.6562, 0.125, 0.6562, 0.0625, 0.6875, 0.5, 0.6875, 0.5625, 0.6562, 0.5625, 0.6562, 0.5, 0.6875, 0.9375, 0.6719, 1.0, 0.6562, 0.9375, 0.6719, 0.0, 0.6875, 0.0625, 0.6562, 0.0625, 0.6875, 0.4375, 0.6875, 0.5, 0.6562, 0.5, 0.6562, 0.4375, 0.6875, 0.875, 0.6875, 0.9375, 0.6562, 0.9375, 0.6562, 0.875, 0.6875, 0.375, 0.6875, 0.4375, 0.6562, 0.4375, 0.6562, 0.375, 0.6875, 0.8125, 0.6875, 0.875, 0.6562, 0.875, 0.6562, 0.8125, 0.6875, 0.3125, 0.6875, 0.375, 0.6562, 0.375, 0.6562, 0.3125, 0.6875, 0.75, 0.6875, 0.8125, 0.6562, 0.8125, 0.6562, 0.75, 0.6875, 0.25, 0.6875, 0.3125, 0.6562, 0.3125, 0.6562, 0.25, 0.6875, 0.6875, 0.6875, 0.75, 0.6562, 0.75, 0.6562, 0.6875, 0.6875, 0.1875, 0.6875, 0.25, 0.6562, 0.25, 0.6562, 0.1875, 0.6875, 0.625, 0.6875, 0.6875, 0.6562, 0.6875, 0.6562, 0.625, 0.6875, 0.125, 0.6875, 0.1875, 0.6562, 0.1875, 0.6562, 0.125, 0.6875, 0.5625, 0.6875, 0.625, 0.6562, 0.625, 0.6562, 0.5625, 0.6562, 0.75, 0.6562, 0.8125, 0.625, 0.8125, 0.625, 0.75, 0.6562, 0.25, 0.6562, 0.3125, 0.625, 0.3125, 0.625, 0.25, 0.6562, 0.6875, 0.6562, 0.75, 0.625, 0.75, 0.625, 0.6875, 0.6562, 0.1875, 0.6562, 0.25, 0.625, 0.25, 0.625, 0.1875, 0.6562, 0.625, 0.6562, 0.6875, 0.625, 0.6875, 0.625, 0.625, 0.6562, 0.125, 0.6562, 0.1875, 0.625, 0.1875, 0.625, 0.125, 0.6562, 0.5625, 0.6562, 0.625, 0.625, 0.625, 0.625, 0.5625, 0.6562, 0.0625, 0.6562, 0.125, 0.625, 0.125, 0.625, 0.0625, 0.6562, 0.5, 0.6562, 0.5625, 0.625, 0.5625, 0.625, 0.5, 0.6562, 0.9375, 0.6406, 1.0, 0.625, 0.9375, 0.6406, 0.0, 0.6562, 0.0625, 0.625, 0.0625, 0.6562, 0.4375, 0.6562, 0.5, 0.625, 0.5, 0.625, 0.4375, 0.6562, 0.875, 0.6562, 0.9375, 0.625, 0.9375, 0.625, 0.875, 0.6562, 0.375, 0.6562, 0.4375, 0.625, 0.4375, 0.625, 0.375, 0.6562, 0.8125, 0.6562, 0.875, 0.625, 0.875, 0.625, 0.8125, 0.6562, 0.3125, 0.6562, 0.375, 0.625, 0.375, 0.625, 0.3125, 0.625, 0.5, 0.625, 0.5625, 0.5938, 0.5625, 0.5938, 0.5, 0.625, 0.9375, 0.6094, 1.0, 0.5938, 0.9375, 0.6094, 0.0, 0.625, 0.0625, 0.5938, 0.0625, 0.625, 0.4375, 0.625, 0.5, 0.5938, 0.5, 0.5938, 0.4375, 0.625, 0.875, 0.625, 0.9375, 0.5938, 0.9375, 0.5938, 0.875, 0.625, 0.375, 0.625, 0.4375, 0.5938, 0.4375, 0.5938, 0.375, 0.625, 0.8125, 0.625, 0.875, 0.5938, 0.875, 0.5938, 0.8125, 0.625, 0.3125, 0.625, 0.375, 0.5938, 0.375, 0.5938, 0.3125, 0.625, 0.75, 0.625, 0.8125, 0.5938, 0.8125, 0.5938, 0.75, 0.625, 0.25, 0.625, 0.3125, 0.5938, 0.3125, 0.5938, 0.25, 0.625, 0.6875, 0.625, 0.75, 0.5938, 0.75, 0.5938, 0.6875, 0.625, 0.1875, 0.625, 0.25, 0.5938, 0.25, 0.5938, 0.1875, 0.625, 0.625, 0.625, 0.6875, 0.5938, 0.6875, 0.5938, 0.625, 0.625, 0.125, 0.625, 0.1875, 0.5938, 0.1875, 0.5938, 0.125, 0.625, 0.5625, 0.625, 0.625, 0.5938, 0.625, 0.5938, 0.5625, 0.625, 0.0625, 0.625, 0.125, 0.5938, 0.125, 0.5938, 0.0625, 0.5938, 0.25, 0.5938, 0.3125, 0.5625, 0.3125, 0.5625, 0.25, 0.5938, 0.6875, 0.5938, 0.75, 0.5625, 0.75, 0.5625, 0.6875, 0.5938, 0.1875, 0.5938, 0.25, 0.5625, 0.25, 0.5625, 0.1875, 0.5938, 0.625, 0.5938, 0.6875, 0.5625, 0.6875, 0.5625, 0.625, 0.5938, 0.125, 0.5938, 0.1875, 0.5625, 0.1875, 0.5625, 0.125, 0.5938, 0.5625, 0.5938, 0.625, 0.5625, 0.625, 0.5625, 0.5625, 0.5938, 0.0625, 0.5938, 0.125, 0.5625, 0.125, 0.5625, 0.0625, 0.5938, 0.5, 0.5938, 0.5625, 0.5625, 0.5625, 0.5625, 0.5, 0.5938, 0.9375, 0.5781, 1.0, 0.5625, 0.9375, 0.5781, 0.0, 0.5938, 0.0625, 0.5625, 0.0625, 0.5938, 0.4375, 0.5938, 0.5, 0.5625, 0.5, 0.5625, 0.4375, 0.5938, 0.875, 0.5938, 0.9375, 0.5625, 0.9375, 0.5625, 0.875, 0.5938, 0.375, 0.5938, 0.4375, 0.5625, 0.4375, 0.5625, 0.375, 0.5938, 0.8125, 0.5938, 0.875, 0.5625, 0.875, 0.5625, 0.8125, 0.5938, 0.3125, 0.5938, 0.375, 0.5625, 0.375, 0.5625, 0.3125, 0.5938, 0.75, 0.5938, 0.8125, 0.5625, 0.8125, 0.5625, 0.75, 0.5625, 0.9375, 0.5469, 1.0, 0.5312, 0.9375, 0.5469, 0.0, 0.5625, 0.0625, 0.5312, 0.0625, 0.5625, 0.4375, 0.5625, 0.5, 0.5312, 0.5, 0.5312, 0.4375, 0.5625, 0.875, 0.5625, 0.9375, 0.5312, 0.9375, 0.5312, 0.875, 0.5625, 0.375, 0.5625, 0.4375, 0.5312, 0.4375, 0.5312, 0.375, 0.5625, 0.8125, 0.5625, 0.875, 0.5312, 0.875, 0.5312, 0.8125, 0.5625, 0.3125, 0.5625, 0.375, 0.5312, 0.375, 0.5312, 0.3125, 0.5625, 0.75, 0.5625, 0.8125, 0.5312, 0.8125, 0.5312, 0.75, 0.5625, 0.25, 0.5625, 0.3125, 0.5312, 0.3125, 0.5312, 0.25, 0.5625, 0.6875, 0.5625, 0.75, 0.5312, 0.75, 0.5312, 0.6875, 0.5625, 0.1875, 0.5625, 0.25, 0.5312, 0.25, 0.5312, 0.1875, 0.5625, 0.625, 0.5625, 0.6875, 0.5312, 0.6875, 0.5312, 0.625, 0.5625, 0.125, 0.5625, 0.1875, 0.5312, 0.1875, 0.5312, 0.125, 0.5625, 0.5625, 0.5625, 0.625, 0.5312, 0.625, 0.5312, 0.5625, 0.5625, 0.0625, 0.5625, 0.125, 0.5312, 0.125, 0.5312, 0.0625, 0.5625, 0.5, 0.5625, 0.5625, 0.5312, 0.5625, 0.5312, 0.5, 0.5312, 0.6875, 0.5312, 0.75, 0.5, 0.75, 0.5, 0.6875, 0.5312, 0.1875, 0.5312, 0.25, 0.5, 0.25, 0.5, 0.1875, 0.5312, 0.625, 0.5312, 0.6875, 0.5, 0.6875, 0.5, 0.625, 0.5312, 0.125, 0.5312, 0.1875, 0.5, 0.1875, 0.5, 0.125, 0.5312, 0.5625, 0.5312, 0.625, 0.5, 0.625, 0.5, 0.5625, 0.5312, 0.0625, 0.5312, 0.125, 0.5, 0.125, 0.5, 0.0625, 0.5312, 0.5, 0.5312, 0.5625, 0.5, 0.5625, 0.5, 0.5, 0.5312, 0.9375, 0.5156, 1.0, 0.5, 0.9375, 0.5156, 0.0, 0.5312, 0.0625, 0.5, 0.0625, 0.5312, 0.4375, 0.5312, 0.5, 0.5, 0.5, 0.5, 0.4375, 0.5312, 0.875, 0.5312, 0.9375, 0.5, 0.9375, 0.5, 0.875, 0.5312, 0.375, 0.5312, 0.4375, 0.5, 0.4375, 0.5, 0.375, 0.5312, 0.8125, 0.5312, 0.875, 0.5, 0.875, 0.5, 0.8125, 0.5312, 0.3125, 0.5312, 0.375, 0.5, 0.375, 0.5, 0.3125, 0.5312, 0.75, 0.5312, 0.8125, 0.5, 0.8125, 0.5, 0.75, 0.5312, 0.25, 0.5312, 0.3125, 0.5, 0.3125, 0.5, 0.25, 0.5, 0.4375, 0.5, 0.5, 0.4687, 0.5, 0.4688, 0.4375, 0.5, 0.875, 0.5, 0.9375, 0.4688, 0.9375, 0.4688, 0.875, 0.5, 0.375, 0.5, 0.4375, 0.4688, 0.4375, 0.4688, 0.375, 0.5, 0.8125, 0.5, 0.875, 0.4688, 0.875, 0.4688, 0.8125, 0.5, 0.3125, 0.5, 0.375, 0.4688, 0.375, 0.4687, 0.3125, 0.5, 0.75, 0.5, 0.8125, 0.4688, 0.8125, 0.4688, 0.75, 0.5, 0.25, 0.5, 0.3125, 0.4687, 0.3125, 0.4688, 0.25, 0.5, 0.6875, 0.5, 0.75, 0.4688, 0.75, 0.4687, 0.6875, 0.5, 0.1875, 0.5, 0.25, 0.4688, 0.25, 0.4688, 0.1875, 0.5, 0.625, 0.5, 0.6875, 0.4687, 0.6875, 0.4688, 0.625, 0.5, 0.125, 0.5, 0.1875, 0.4688, 0.1875, 0.4688, 0.125, 0.5, 0.5625, 0.5, 0.625, 0.4688, 0.625, 0.4688, 0.5625, 0.5, 0.0625, 0.5, 0.125, 0.4688, 0.125, 0.4688, 0.0625, 0.5, 0.5, 0.5, 0.5625, 0.4688, 0.5625, 0.4687, 0.5, 0.5, 0.9375, 0.4844, 1.0, 0.4688, 0.9375, 0.4844, 0.0, 0.5, 0.0625, 0.4688, 0.0625, 0.4688, 0.1875, 0.4688, 0.25, 0.4375, 0.25, 0.4375, 0.1875, 0.4688, 0.625, 0.4687, 0.6875, 0.4375, 0.6875, 0.4375, 0.625, 0.4688, 0.125, 0.4688, 0.1875, 0.4375, 0.1875, 0.4375, 0.125, 0.4688, 0.5625, 0.4688, 0.625, 0.4375, 0.625, 0.4375, 0.5625, 0.4688, 0.0625, 0.4688, 0.125, 0.4375, 0.125, 0.4375, 0.0625, 0.4687, 0.5, 0.4688, 0.5625, 0.4375, 0.5625, 0.4375, 0.5, 0.4688, 0.9375, 0.4531, 1.0, 0.4375, 0.9375, 0.4531, 0.0, 0.4688, 0.0625, 0.4375, 0.0625, 0.4688, 0.4375, 0.4687, 0.5, 0.4375, 0.5, 0.4375, 0.4375, 0.4688, 0.875, 0.4688, 0.9375, 0.4375, 0.9375, 0.4375, 0.875, 0.4688, 0.375, 0.4688, 0.4375, 0.4375, 0.4375, 0.4375, 0.375, 0.4688, 0.8125, 0.4688, 0.875, 0.4375, 0.875, 0.4375, 0.8125, 0.4687, 0.3125, 0.4688, 0.375, 0.4375, 0.375, 0.4375, 0.3125, 0.4688, 0.75, 0.4688, 0.8125, 0.4375, 0.8125, 0.4375, 0.75, 0.4688, 0.25, 0.4687, 0.3125, 0.4375, 0.3125, 0.4375, 0.25, 0.4687, 0.6875, 0.4688, 0.75, 0.4375, 0.75, 0.4375, 0.6875, 0.4375, 0.375, 0.4375, 0.4375, 0.4062, 0.4375, 0.4062, 0.375, 0.4375, 0.8125, 0.4375, 0.875, 0.4062, 0.875, 0.4062, 0.8125, 0.4375, 0.3125, 0.4375, 0.375, 0.4062, 0.375, 0.4062, 0.3125, 0.4375, 0.75, 0.4375, 0.8125, 0.4062, 0.8125, 0.4062, 0.75, 0.4375, 0.25, 0.4375, 0.3125, 0.4062, 0.3125, 0.4062, 0.25, 0.4375, 0.6875, 0.4375, 0.75, 0.4062, 0.75, 0.4062, 0.6875, 0.4375, 0.1875, 0.4375, 0.25, 0.4062, 0.25, 0.4062, 0.1875, 0.4375, 0.625, 0.4375, 0.6875, 0.4062, 0.6875, 0.4062, 0.625, 0.4375, 0.125, 0.4375, 0.1875, 0.4062, 0.1875, 0.4062, 0.125, 0.4375, 0.5625, 0.4375, 0.625, 0.4062, 0.625, 0.4062, 0.5625, 0.4375, 0.0625, 0.4375, 0.125, 0.4062, 0.125, 0.4062, 0.0625, 0.4375, 0.5, 0.4375, 0.5625, 0.4062, 0.5625, 0.4062, 0.5, 0.4375, 0.9375, 0.4219, 1.0, 0.4062, 0.9375, 0.4219, 0.0, 0.4375, 0.0625, 0.4062, 0.0625, 0.4375, 0.4375, 0.4375, 0.5, 0.4062, 0.5, 0.4062, 0.4375, 0.4375, 0.875, 0.4375, 0.9375, 0.4062, 0.9375, 0.4062, 0.875, 0.4062, 0.125, 0.4062, 0.1875, 0.375, 0.1875, 0.375, 0.125, 0.4062, 0.5625, 0.4062, 0.625, 0.375, 0.625, 0.375, 0.5625, 0.4062, 0.0625, 0.4062, 0.125, 0.375, 0.125, 0.375, 0.0625, 0.4062, 0.5, 0.4062, 0.5625, 0.375, 0.5625, 0.375, 0.5, 0.4062, 0.9375, 0.3906, 1.0, 0.375, 0.9375, 0.3906, 0.0, 0.4062, 0.0625, 0.375, 0.0625, 0.4062, 0.4375, 0.4062, 0.5, 0.375, 0.5, 0.375, 0.4375, 0.4062, 0.875, 0.4062, 0.9375, 0.375, 0.9375, 0.375, 0.875, 0.4062, 0.375, 0.4062, 0.4375, 0.375, 0.4375, 0.375, 0.375, 0.4062, 0.8125, 0.4062, 0.875, 0.375, 0.875, 0.375, 0.8125, 0.4062, 0.3125, 0.4062, 0.375, 0.375, 0.375, 0.375, 0.3125, 0.4062, 0.75, 0.4062, 0.8125, 0.375, 0.8125, 0.375, 0.75, 0.4062, 0.25, 0.4062, 0.3125, 0.375, 0.3125, 0.375, 0.25, 0.4062, 0.6875, 0.4062, 0.75, 0.375, 0.75, 0.375, 0.6875, 0.4062, 0.1875, 0.4062, 0.25, 0.375, 0.25, 0.375, 0.1875, 0.4062, 0.625, 0.4062, 0.6875, 0.375, 0.6875, 0.375, 0.625, 0.375, 0.8125, 0.375, 0.875, 0.3438, 0.875, 0.3438, 0.8125, 0.375, 0.3125, 0.375, 0.375, 0.3438, 0.375, 0.3438, 0.3125, 0.375, 0.75, 0.375, 0.8125, 0.3438, 0.8125, 0.3438, 0.75, 0.375, 0.25, 0.375, 0.3125, 0.3438, 0.3125, 0.3438, 0.25, 0.375, 0.6875, 0.375, 0.75, 0.3438, 0.75, 0.3438, 0.6875, 0.375, 0.1875, 0.375, 0.25, 0.3438, 0.25, 0.3438, 0.1875, 0.375, 0.625, 0.375, 0.6875, 0.3438, 0.6875, 0.3438, 0.625, 0.375, 0.125, 0.375, 0.1875, 0.3438, 0.1875, 0.3438, 0.125, 0.375, 0.5625, 0.375, 0.625, 0.3438, 0.625, 0.3438, 0.5625, 0.375, 0.0625, 0.375, 0.125, 0.3438, 0.125, 0.3438, 0.0625, 0.375, 0.5, 0.375, 0.5625, 0.3438, 0.5625, 0.3437, 0.5, 0.375, 0.9375, 0.3594, 1.0, 0.3438, 0.9375, 0.3594, 0.0, 0.375, 0.0625, 0.3438, 0.0625, 0.375, 0.4375, 0.375, 0.5, 0.3437, 0.5, 0.3438, 0.4375, 0.375, 0.875, 0.375, 0.9375, 0.3438, 0.9375, 0.3438, 0.875, 0.375, 0.375, 0.375, 0.4375, 0.3438, 0.4375, 0.3438, 0.375, 0.3438, 0.5625, 0.3438, 0.625, 0.3125, 0.625, 0.3125, 0.5625, 0.3438, 0.0625, 0.3438, 0.125, 0.3125, 0.125, 0.3125, 0.0625, 0.3437, 0.5, 0.3438, 0.5625, 0.3125, 0.5625, 0.3125, 0.5, 0.3438, 0.9375, 0.3281, 1.0, 0.3125, 0.9375, 0.3281, 0.0, 0.3438, 0.0625, 0.3125, 0.0625, 0.3438, 0.4375, 0.3437, 0.5, 0.3125, 0.5, 0.3125, 0.4375, 0.3438, 0.875, 0.3438, 0.9375, 0.3125, 0.9375, 0.3125, 0.875, 0.3438, 0.375, 0.3438, 0.4375, 0.3125, 0.4375, 0.3125, 0.375, 0.3438, 0.8125, 0.3438, 0.875, 0.3125, 0.875, 0.3125, 0.8125, 0.3438, 0.3125, 0.3438, 0.375, 0.3125, 0.375, 0.3125, 0.3125, 0.3438, 0.75, 0.3438, 0.8125, 0.3125, 0.8125, 0.3125, 0.75, 0.3438, 0.25, 0.3438, 0.3125, 0.3125, 0.3125, 0.3125, 0.25, 0.3438, 0.6875, 0.3438, 0.75, 0.3125, 0.75, 0.3125, 0.6875, 0.3438, 0.1875, 0.3438, 0.25, 0.3125, 0.25, 0.3125, 0.1875, 0.3438, 0.625, 0.3438, 0.6875, 0.3125, 0.6875, 0.3125, 0.625, 0.3438, 0.125, 0.3438, 0.1875, 0.3125, 0.1875, 0.3125, 0.125, 0.3125, 0.3125, 0.3125, 0.375, 0.2812, 0.375, 0.2812, 0.3125, 0.3125, 0.75, 0.3125, 0.8125, 0.2812, 0.8125, 0.2812, 0.75, 0.3125, 0.25, 0.3125, 0.3125, 0.2812, 0.3125, 0.2812, 0.25, 0.3125, 0.6875, 0.3125, 0.75, 0.2812, 0.75, 0.2812, 0.6875, 0.3125, 0.1875, 0.3125, 0.25, 0.2812, 0.25, 0.2812, 0.1875, 0.3125, 0.625, 0.3125, 0.6875, 0.2812, 0.6875, 0.2812, 0.625, 0.3125, 0.125, 0.3125, 0.1875, 0.2812, 0.1875, 0.2812, 0.125, 0.3125, 0.5625, 0.3125, 0.625, 0.2812, 0.625, 0.2812, 0.5625, 0.3125, 0.0625, 0.3125, 0.125, 0.2812, 0.125, 0.2812, 0.0625, 0.3125, 0.5, 0.3125, 0.5625, 0.2812, 0.5625, 0.2812, 0.5, 0.3125, 0.9375, 0.2969, 1.0, 0.2812, 0.9375, 0.2969, 0.0, 0.3125, 0.0625, 0.2812, 0.0625, 0.3125, 0.4375, 0.3125, 0.5, 0.2812, 0.5, 0.2812, 0.4375, 0.3125, 0.875, 0.3125, 0.9375, 0.2812, 0.9375, 0.2812, 0.875, 0.3125, 0.375, 0.3125, 0.4375, 0.2812, 0.4375, 0.2812, 0.375, 0.3125, 0.8125, 0.3125, 0.875, 0.2812, 0.875, 0.2812, 0.8125, 0.2812, 0.0625, 0.2812, 0.125, 0.25, 0.125, 0.25, 0.0625, 0.2812, 0.5, 0.2812, 0.5625, 0.25, 0.5625, 0.25, 0.5, 0.2812, 0.9375, 0.2656, 1.0, 0.25, 0.9375, 0.2656, 0.0, 0.2812, 0.0625, 0.25, 0.0625, 0.2812, 0.4375, 0.2812, 0.5, 0.25, 0.5, 0.25, 0.4375, 0.2812, 0.875, 0.2812, 0.9375, 0.25, 0.9375, 0.25, 0.875, 0.2812, 0.375, 0.2812, 0.4375, 0.25, 0.4375, 0.25, 0.375, 0.2812, 0.8125, 0.2812, 0.875, 0.25, 0.875, 0.25, 0.8125, 0.2812, 0.3125, 0.2812, 0.375, 0.25, 0.375, 0.25, 0.3125, 0.2812, 0.75, 0.2812, 0.8125, 0.25, 0.8125, 0.25, 0.75, 0.2812, 0.25, 0.2812, 0.3125, 0.25, 0.3125, 0.25, 0.25, 0.2812, 0.6875, 0.2812, 0.75, 0.25, 0.75, 0.25, 0.6875, 0.2812, 0.1875, 0.2812, 0.25, 0.25, 0.25, 0.25, 0.1875, 0.2812, 0.625, 0.2812, 0.6875, 0.25, 0.6875, 0.25, 0.625, 0.2812, 0.125, 0.2812, 0.1875, 0.25, 0.1875, 0.25, 0.125, 0.2812, 0.5625, 0.2812, 0.625, 0.25, 0.625, 0.25, 0.5625, 0.25, 0.75, 0.25, 0.8125, 0.2188, 0.8125, 0.2188, 0.75, 0.25, 0.25, 0.25, 0.3125, 0.2188, 0.3125, 0.2188, 0.25, 0.25, 0.6875, 0.25, 0.75, 0.2188, 0.75, 0.2188, 0.6875, 0.25, 0.1875, 0.25, 0.25, 0.2188, 0.25, 0.2188, 0.1875, 0.25, 0.625, 0.25, 0.6875, 0.2188, 0.6875, 0.2188, 0.625, 0.25, 0.125, 0.25, 0.1875, 0.2188, 0.1875, 0.2188, 0.125, 0.25, 0.5625, 0.25, 0.625, 0.2188, 0.625, 0.2188, 0.5625, 0.25, 0.0625, 0.25, 0.125, 0.2188, 0.125, 0.2188, 0.0625, 0.25, 0.5, 0.25, 0.5625, 0.2188, 0.5625, 0.2187, 0.5, 0.25, 0.9375, 0.2344, 1.0, 0.2188, 0.9375, 0.2344, 0.0, 0.25, 0.0625, 0.2188, 0.0625, 0.25, 0.4375, 0.25, 0.5, 0.2187, 0.5, 0.2188, 0.4375, 0.25, 0.875, 0.25, 0.9375, 0.2188, 0.9375, 0.2188, 0.875, 0.25, 0.375, 0.25, 0.4375, 0.2188, 0.4375, 0.2188, 0.375, 0.25, 0.8125, 0.25, 0.875, 0.2188, 0.875, 0.2188, 0.8125, 0.25, 0.3125, 0.25, 0.375, 0.2188, 0.375, 0.2188, 0.3125, 0.2187, 0.5, 0.2188, 0.5625, 0.1875, 0.5625, 0.1875, 0.5, 0.2188, 0.9375, 0.2031, 1.0, 0.1875, 0.9375, 0.2031, 0.0, 0.2188, 0.0625, 0.1875, 0.0625, 0.2188, 0.4375, 0.2187, 0.5, 0.1875, 0.5, 0.1875, 0.4375, 0.2188, 0.875, 0.2188, 0.9375, 0.1875, 0.9375, 0.1875, 0.875, 0.2188, 0.375, 0.2188, 0.4375, 0.1875, 0.4375, 0.1875, 0.375, 0.2188, 0.8125, 0.2188, 0.875, 0.1875, 0.875, 0.1875, 0.8125, 0.2188, 0.3125, 0.2188, 0.375, 0.1875, 0.375, 0.1875, 0.3125, 0.2188, 0.75, 0.2188, 0.8125, 0.1875, 0.8125, 0.1875, 0.75, 0.2188, 0.25, 0.2188, 0.3125, 0.1875, 0.3125, 0.1875, 0.25, 0.2188, 0.6875, 0.2188, 0.75, 0.1875, 0.75, 0.1875, 0.6875, 0.2188, 0.1875, 0.2188, 0.25, 0.1875, 0.25, 0.1875, 0.1875, 0.2188, 0.625, 0.2188, 0.6875, 0.1875, 0.6875, 0.1875, 0.625, 0.2188, 0.125, 0.2188, 0.1875, 0.1875, 0.1875, 0.1875, 0.125, 0.2188, 0.5625, 0.2188, 0.625, 0.1875, 0.625, 0.1875, 0.5625, 0.2188, 0.0625, 0.2188, 0.125, 0.1875, 0.125, 0.1875, 0.0625, 0.1875, 0.25, 0.1875, 0.3125, 0.1562, 0.3125, 0.1563, 0.25, 0.1875, 0.6875, 0.1875, 0.75, 0.1563, 0.75, 0.1562, 0.6875, 0.1875, 0.1875, 0.1875, 0.25, 0.1563, 0.25, 0.1562, 0.1875, 0.1875, 0.625, 0.1875, 0.6875, 0.1562, 0.6875, 0.1563, 0.625, 0.1875, 0.125, 0.1875, 0.1875, 0.1562, 0.1875, 0.1562, 0.125, 0.1875, 0.5625, 0.1875, 0.625, 0.1563, 0.625, 0.1562, 0.5625, 0.1875, 0.0625, 0.1875, 0.125, 0.1562, 0.125, 0.1563, 0.0625, 0.1875, 0.5, 0.1875, 0.5625, 0.1562, 0.5625, 0.1562, 0.5, 0.1875, 0.9375, 0.1719, 1.0, 0.1563, 0.9375, 0.1719, 0.0, 0.1875, 0.0625, 0.1563, 0.0625, 0.1875, 0.4375, 0.1875, 0.5, 0.1562, 0.5, 0.1562, 0.4375, 0.1875, 0.875, 0.1875, 0.9375, 0.1563, 0.9375, 0.1562, 0.875, 0.1875, 0.375, 0.1875, 0.4375, 0.1562, 0.4375, 0.1563, 0.375, 0.1875, 0.8125, 0.1875, 0.875, 0.1562, 0.875, 0.1562, 0.8125, 0.1875, 0.3125, 0.1875, 0.375, 0.1563, 0.375, 0.1562, 0.3125, 0.1875, 0.75, 0.1875, 0.8125, 0.1562, 0.8125, 0.1563, 0.75, 0.1406, 0.0, 0.1563, 0.0625, 0.125, 0.0625, 0.1562, 0.4375, 0.1562, 0.5, 0.125, 0.5, 0.125, 0.4375, 0.1562, 0.875, 0.1563, 0.9375, 0.125, 0.9375, 0.125, 0.875, 0.1563, 0.375, 0.1562, 0.4375, 0.125, 0.4375, 0.125, 0.375, 0.1562, 0.8125, 0.1562, 0.875, 0.125, 0.875, 0.125, 0.8125, 0.1562, 0.3125, 0.1563, 0.375, 0.125, 0.375, 0.125, 0.3125, 0.1563, 0.75, 0.1562, 0.8125, 0.125, 0.8125, 0.125, 0.75, 0.1563, 0.25, 0.1562, 0.3125, 0.125, 0.3125, 0.125, 0.25, 0.1562, 0.6875, 0.1563, 0.75, 0.125, 0.75, 0.125, 0.6875, 0.1562, 0.1875, 0.1563, 0.25, 0.125, 0.25, 0.125, 0.1875, 0.1563, 0.625, 0.1562, 0.6875, 0.125, 0.6875, 0.125, 0.625, 0.1562, 0.125, 0.1562, 0.1875, 0.125, 0.1875, 0.125, 0.125, 0.1562, 0.5625, 0.1563, 0.625, 0.125, 0.625, 0.125, 0.5625, 0.1563, 0.0625, 0.1562, 0.125, 0.125, 0.125, 0.125, 0.0625, 0.1562, 0.5, 0.1562, 0.5625, 0.125, 0.5625, 0.125, 0.5, 0.1563, 0.9375, 0.1406, 1.0, 0.125, 0.9375, 0.125, 0.1875, 0.125, 0.25, 0.09375, 0.25, 0.09375, 0.1875, 0.125, 0.625, 0.125, 0.6875, 0.09375, 0.6875, 0.09375, 0.625, 0.125, 0.125, 0.125, 0.1875, 0.09375, 0.1875, 0.09375, 0.125, 0.125, 0.5625, 0.125, 0.625, 0.09375, 0.625, 0.09375, 0.5625, 0.125, 0.0625, 0.125, 0.125, 0.09375, 0.125, 0.09375, 0.0625, 0.125, 0.5, 0.125, 0.5625, 0.09375, 0.5625, 0.09375, 0.5, 0.125, 0.9375, 0.1094, 1.0, 0.09375, 0.9375, 0.1094, 0.0, 0.125, 0.0625, 0.09375, 0.0625, 0.125, 0.4375, 0.125, 0.5, 0.09375, 0.5, 0.09375, 0.4375, 0.125, 0.875, 0.125, 0.9375, 0.09375, 0.9375, 0.09375, 0.875, 0.125, 0.375, 0.125, 0.4375, 0.09375, 0.4375, 0.09375, 0.375, 0.125, 0.8125, 0.125, 0.875, 0.09375, 0.875, 0.09375, 0.8125, 0.125, 0.3125, 0.125, 0.375, 0.09375, 0.375, 0.09375, 0.3125, 0.125, 0.75, 0.125, 0.8125, 0.09375, 0.8125, 0.09375, 0.75, 0.125, 0.25, 0.125, 0.3125, 0.09375, 0.3125, 0.09375, 0.25, 0.125, 0.6875, 0.125, 0.75, 0.09375, 0.75, 0.09375, 0.6875, 0.09375, 0.875, 0.09375, 0.9375, 0.0625, 0.9375, 0.0625, 0.875, 0.09375, 0.375, 0.09375, 0.4375, 0.0625, 0.4375, 0.0625, 0.375, 0.09375, 0.8125, 0.09375, 0.875, 0.0625, 0.875, 0.0625, 0.8125, 0.09375, 0.3125, 0.09375, 0.375, 0.0625, 0.375, 0.0625, 0.3125, 0.09375, 0.75, 0.09375, 0.8125, 0.0625, 0.8125, 0.0625, 0.75, 0.09375, 0.25, 0.09375, 0.3125, 0.0625, 0.3125, 0.0625, 0.25, 0.09375, 0.6875, 0.09375, 0.75, 0.0625, 0.75, 0.0625, 0.6875, 0.09375, 0.1875, 0.09375, 0.25, 0.0625, 0.25, 0.0625, 0.1875, 0.09375, 0.625, 0.09375, 0.6875, 0.0625, 0.6875, 0.0625, 0.625, 0.09375, 0.125, 0.09375, 0.1875, 0.0625, 0.1875, 0.0625, 0.125, 0.09375, 0.5625, 0.09375, 0.625, 0.0625, 0.625, 0.0625, 0.5625, 0.09375, 0.0625, 0.09375, 0.125, 0.0625, 0.125, 0.0625, 0.0625, 0.09375, 0.5, 0.09375, 0.5625, 0.0625, 0.5625, 0.0625, 0.5, 0.09375, 0.9375, 0.07812, 1.0, 0.0625, 0.9375, 0.07812, 0.0, 0.09375, 0.0625, 0.0625, 0.0625, 0.09375, 0.4375, 0.09375, 0.5, 0.0625, 0.5, 0.0625, 0.4375, 0.0625, 0.625, 0.0625, 0.6875, 0.03125, 0.6875, 0.03125, 0.625, 0.0625, 0.125, 0.0625, 0.1875, 0.03125, 0.1875, 0.03125, 0.125, 0.0625, 0.5625, 0.0625, 0.625, 0.03125, 0.625, 0.03125, 0.5625, 0.0625, 0.0625, 0.0625, 0.125, 0.03125, 0.125, 0.03125, 0.0625, 0.0625, 0.5, 0.0625, 0.5625, 0.03125, 0.5625, 0.03125, 0.5, 0.0625, 0.9375, 0.04687, 1.0, 0.03125, 0.9375, 0.04687, 0.0, 0.0625, 0.0625, 0.03125, 0.0625, 0.0625, 0.4375, 0.0625, 0.5, 0.03125, 0.5, 0.03125, 0.4375, 0.0625, 0.875, 0.0625, 0.9375, 0.03125, 0.9375, 0.03125, 0.875, 0.0625, 0.375, 0.0625, 0.4375, 0.03125, 0.4375, 0.03125, 0.375, 0.0625, 0.8125, 0.0625, 0.875, 0.03125, 0.875, 0.03125, 0.8125, 0.0625, 0.3125, 0.0625, 0.375, 0.03125, 0.375, 0.03125, 0.3125, 0.0625, 0.75, 0.0625, 0.8125, 0.03125, 0.8125, 0.03125, 0.75, 0.0625, 0.25, 0.0625, 0.3125, 0.03125, 0.3125, 0.03125, 0.25, 0.0625, 0.6875, 0.0625, 0.75, 0.03125, 0.75, 0.03125, 0.6875, 0.0625, 0.1875, 0.0625, 0.25, 0.03125, 0.25, 0.03125, 0.1875, 0.03125, 0.375, 0.03125, 0.4375, 0.0, 0.4375, 0.0, 0.375, 0.03125, 0.8125, 0.03125, 0.875, 0.0, 0.875, 0.0, 0.8125, 0.03125, 0.3125, 0.03125, 0.375, 0.0, 0.375, 0.0, 0.3125, 0.03125, 0.75, 0.03125, 0.8125, 0.0, 0.8125, 0.0, 0.75, 0.03125, 0.25, 0.03125, 0.3125, 0.0, 0.3125, 0.0, 0.25, 0.03125, 0.6875, 0.03125, 0.75, 0.0, 0.75, 0.0, 0.6875, 0.03125, 0.1875, 0.03125, 0.25, 0.0, 0.25, 0.0, 0.1875, 0.03125, 0.625, 0.03125, 0.6875, 0.0, 0.6875, 0.0, 0.625, 0.03125, 0.125, 0.03125, 0.1875, 0.0, 0.1875, 0.0, 0.125, 0.03125, 0.5625, 0.03125, 0.625, 0.0, 0.625, 0.0, 0.5625, 0.03125, 0.0625, 0.03125, 0.125, 0.0, 0.125, 0.0, 0.0625, 0.03125, 0.5, 0.03125, 0.5625, 0.0, 0.5625, 0.0, 0.5, 0.03125, 0.9375, 0.01562, 1.0, 0.0, 0.9375, 0.01562, 0.0, 0.03125, 0.0625, 0.0, 0.0625, 0.03125, 0.4375, 0.03125, 0.5, 0.0, 0.5, 0.0, 0.4375, 0.03125, 0.875, 0.03125, 0.9375, 0.0, 0.9375, 0.0, 0.875, 1.0, 0.125, 1.0, 0.1875, 0.9687, 0.1875, 0.9687, 0.125, 1.0, 0.5625, 1.0, 0.625, 0.9688, 0.625, 0.9687, 0.5625, 1.0, 0.0625, 1.0, 0.125, 0.9687, 0.125, 0.9688, 0.0625, 1.0, 0.5, 1.0, 0.5625, 0.9687, 0.5625, 0.9687, 0.5, 1.0, 0.9375, 0.9844, 1.0, 0.9688, 0.9375, 0.9844, 0.0, 1.0, 0.0625, 0.9688, 0.0625, 1.0, 0.4375, 1.0, 0.5, 0.9687, 0.5, 0.9687, 0.4375, 1.0, 0.875, 1.0, 0.9375, 0.9688, 0.9375, 0.9687, 0.875, 1.0, 0.375, 1.0, 0.4375, 0.9687, 0.4375, 0.9688, 0.375, 1.0, 0.8125, 1.0, 0.875, 0.9687, 0.875, 0.9687, 0.8125, 1.0, 0.3125, 1.0, 0.375, 0.9688, 0.375, 0.9687, 0.3125, 1.0, 0.75, 1.0, 0.8125, 0.9687, 0.8125, 0.9688, 0.75, 1.0, 0.25, 1.0, 0.3125, 0.9687, 0.3125, 0.9688, 0.25, 1.0, 0.6875, 1.0, 0.75, 0.9688, 0.75, 0.9687, 0.6875, 1.0, 0.1875, 1.0, 0.25, 0.9688, 0.25, 0.9687, 0.1875, 1.0, 0.625, 1.0, 0.6875, 0.9687, 0.6875, 0.9688, 0.625, 0.9687, 0.8125, 0.9687, 0.875, 0.9375, 0.875, 0.9375, 0.8125, 0.9687, 0.3125, 0.9688, 0.375, 0.9375, 0.375, 0.9375, 0.3125, 0.9688, 0.75, 0.9687, 0.8125, 0.9375, 0.8125, 0.9375, 0.75, 0.9688, 0.25, 0.9687, 0.3125, 0.9375, 0.3125, 0.9375, 0.25, 0.9687, 0.6875, 0.9688, 0.75, 0.9375, 0.75, 0.9375, 0.6875, 0.9687, 0.1875, 0.9688, 0.25, 0.9375, 0.25, 0.9375, 0.1875, 0.9688, 0.625, 0.9687, 0.6875, 0.9375, 0.6875, 0.9375, 0.625, 0.9687, 0.125, 0.9687, 0.1875, 0.9375, 0.1875, 0.9375, 0.125, 0.9687, 0.5625, 0.9688, 0.625, 0.9375, 0.625, 0.9375, 0.5625, 0.9688, 0.0625, 0.9687, 0.125, 0.9375, 0.125, 0.9375, 0.0625, 0.9687, 0.5, 0.9687, 0.5625, 0.9375, 0.5625, 0.9375, 0.5, 0.9688, 0.9375, 0.9531, 1.0, 0.9375, 0.9375, 0.9531, 0.0, 0.9688, 0.0625, 0.9375, 0.0625, 0.9687, 0.4375, 0.9687, 0.5, 0.9375, 0.5, 0.9375, 0.4375, 0.9687, 0.875, 0.9688, 0.9375, 0.9375, 0.9375, 0.9375, 0.875, 0.9688, 0.375, 0.9687, 0.4375, 0.9375, 0.4375, 0.9375, 0.375, 0.9375, 0.5625, 0.9375, 0.625, 0.9062, 0.625, 0.9062, 0.5625, 0.9375, 0.0625, 0.9375, 0.125, 0.9062, 0.125, 0.9062, 0.0625, 0.9375, 0.5, 0.9375, 0.5625, 0.9062, 0.5625, 0.9062, 0.5, 0.9375, 0.9375, 0.9219, 1.0, 0.9062, 0.9375, 0.9219, 0.0, 0.9375, 0.0625, 0.9062, 0.0625, 0.9375, 0.4375, 0.9375, 0.5, 0.9062, 0.5, 0.9062, 0.4375, 0.9375, 0.875, 0.9375, 0.9375, 0.9062, 0.9375, 0.9062, 0.875, 0.9375, 0.375, 0.9375, 0.4375, 0.9062, 0.4375, 0.9062, 0.375, 0.9375, 0.8125, 0.9375, 0.875, 0.9062, 0.875, 0.9062, 0.8125, 0.9375, 0.3125, 0.9375, 0.375, 0.9062, 0.375, 0.9062, 0.3125, 0.9375, 0.75, 0.9375, 0.8125, 0.9062, 0.8125, 0.9062, 0.75, 0.9375, 0.25, 0.9375, 0.3125, 0.9062, 0.3125, 0.9062, 0.25, 0.9375, 0.6875, 0.9375, 0.75, 0.9062, 0.75, 0.9062, 0.6875, 0.9375, 0.1875, 0.9375, 0.25, 0.9062, 0.25, 0.9062, 0.1875, 0.9375, 0.625, 0.9375, 0.6875, 0.9062, 0.6875, 0.9062, 0.625, 0.9375, 0.125, 0.9375, 0.1875, 0.9062, 0.1875, 0.9062, 0.125, 0.9062, 0.3125, 0.9062, 0.375, 0.875, 0.375, 0.875, 0.3125, 0.9062, 0.75, 0.9062, 0.8125, 0.875, 0.8125, 0.875, 0.75, 0.9062, 0.25, 0.9062, 0.3125, 0.875, 0.3125, 0.875, 0.25, 0.9062, 0.6875, 0.9062, 0.75, 0.875, 0.75, 0.875, 0.6875, 0.9062, 0.1875, 0.9062, 0.25, 0.875, 0.25, 0.875, 0.1875, 0.9062, 0.625, 0.9062, 0.6875, 0.875, 0.6875, 0.875, 0.625, 0.9062, 0.125, 0.9062, 0.1875, 0.875, 0.1875, 0.875, 0.125, 0.9062, 0.5625, 0.9062, 0.625, 0.875, 0.625, 0.875, 0.5625, 0.9062, 0.0625, 0.9062, 0.125, 0.875, 0.125, 0.875, 0.0625, 0.9062, 0.5, 0.9062, 0.5625, 0.875, 0.5625, 0.875, 0.5, 0.9062, 0.9375, 0.8906, 1.0, 0.875, 0.9375, 0.8906, 0.0, 0.9062, 0.0625, 0.875, 0.0625, 0.9062, 0.4375, 0.9062, 0.5, 0.875, 0.5, 0.875, 0.4375, 0.9062, 0.875, 0.9062, 0.9375, 0.875, 0.9375, 0.875, 0.875, 0.9062, 0.375, 0.9062, 0.4375, 0.875, 0.4375, 0.875, 0.375, 0.9062, 0.8125, 0.9062, 0.875, 0.875, 0.875, 0.875, 0.8125, 0.875, 0.0625, 0.875, 0.125, 0.8438, 0.125, 0.8438, 0.0625, 0.875, 0.5, 0.875, 0.5625, 0.8437, 0.5625, 0.8437, 0.5, 0.875, 0.9375, 0.8594, 1.0, 0.8438, 0.9375, 0.8594, 0.0, 0.875, 0.0625, 0.8438, 0.0625, 0.875, 0.4375, 0.875, 0.5, 0.8437, 0.5, 0.8437, 0.4375, 0.875, 0.875, 0.875, 0.9375, 0.8438, 0.9375, 0.8438, 0.875, 0.875, 0.375, 0.875, 0.4375, 0.8437, 0.4375, 0.8438, 0.375, 0.875, 0.8125, 0.875, 0.875, 0.8438, 0.875, 0.8437, 0.8125, 0.875, 0.3125, 0.875, 0.375, 0.8438, 0.375, 0.8437, 0.3125, 0.875, 0.75, 0.875, 0.8125, 0.8437, 0.8125, 0.8438, 0.75, 0.875, 0.25, 0.875, 0.3125, 0.8437, 0.3125, 0.8438, 0.25, 0.875, 0.6875, 0.875, 0.75, 0.8438, 0.75, 0.8437, 0.6875, 0.875, 0.1875, 0.875, 0.25, 0.8438, 0.25, 0.8437, 0.1875, 0.875, 0.625, 0.875, 0.6875, 0.8437, 0.6875, 0.8438, 0.625, 0.875, 0.125, 0.875, 0.1875, 0.8437, 0.1875, 0.8438, 0.125, 0.875, 0.5625, 0.875, 0.625, 0.8438, 0.625, 0.8437, 0.5625, 0.8438, 0.25, 0.8437, 0.3125, 0.8125, 0.3125, 0.8125, 0.25, 0.8437, 0.6875, 0.8438, 0.75, 0.8125, 0.75, 0.8125, 0.6875, 0.8437, 0.1875, 0.8438, 0.25, 0.8125, 0.25, 0.8125, 0.1875, 0.8438, 0.625, 0.8437, 0.6875, 0.8125, 0.6875, 0.8125, 0.625, 0.8438, 0.125, 0.8437, 0.1875, 0.8125, 0.1875, 0.8125, 0.125, 0.8437, 0.5625, 0.8438, 0.625, 0.8125, 0.625, 0.8125, 0.5625, 0.8438, 0.0625, 0.8438, 0.125, 0.8125, 0.125, 0.8125, 0.0625, 0.8437, 0.5, 0.8437, 0.5625, 0.8125, 0.5625, 0.8125, 0.5, 0.8438, 0.9375, 0.8281, 1.0, 0.8125, 0.9375, 0.8281, 0.0, 0.8438, 0.0625, 0.8125, 0.0625, 0.8437, 0.4375, 0.8437, 0.5, 0.8125, 0.5, 0.8125, 0.4375, 0.8438, 0.875, 0.8438, 0.9375, 0.8125, 0.9375, 0.8125, 0.875, 0.8438, 0.375, 0.8437, 0.4375, 0.8125, 0.4375, 0.8125, 0.375, 0.8437, 0.8125, 0.8438, 0.875, 0.8125, 0.875, 0.8125, 0.8125, 0.8437, 0.3125, 0.8438, 0.375, 0.8125, 0.375, 0.8125, 0.3125, 0.8438, 0.75, 0.8437, 0.8125, 0.8125, 0.8125, 0.8125, 0.75, 0.8125, 0.9375, 0.7969, 1.0, 0.7812, 0.9375, 0.7969, 0.0, 0.8125, 0.0625, 0.7812, 0.0625, 0.8125, 0.4375, 0.8125, 0.5, 0.7812, 0.5, 0.7812, 0.4375, 0.8125, 0.875, 0.8125, 0.9375, 0.7812, 0.9375, 0.7812, 0.875, 0.8125, 0.375, 0.8125, 0.4375, 0.7812, 0.4375, 0.7812, 0.375, 0.8125, 0.8125, 0.8125, 0.875, 0.7812, 0.875, 0.7812, 0.8125, 0.8125, 0.3125, 0.8125, 0.375, 0.7812, 0.375, 0.7812, 0.3125, 0.8125, 0.75, 0.8125, 0.8125, 0.7812, 0.8125, 0.7812, 0.75, 0.8125, 0.25, 0.8125, 0.3125, 0.7812, 0.3125, 0.7812, 0.25, 0.8125, 0.6875, 0.8125, 0.75, 0.7812, 0.75, 0.7812, 0.6875, 0.8125, 0.1875, 0.8125, 0.25, 0.7812, 0.25, 0.7812, 0.1875, 0.8125, 0.625, 0.8125, 0.6875, 0.7812, 0.6875, 0.7812, 0.625, 0.8125, 0.125, 0.8125, 0.1875, 0.7812, 0.1875, 0.7812, 0.125, 0.8125, 0.5625, 0.8125, 0.625, 0.7812, 0.625, 0.7812, 0.5625, 0.8125, 0.0625, 0.8125, 0.125, 0.7812, 0.125, 0.7812, 0.0625, 0.8125, 0.5, 0.8125, 0.5625, 0.7812, 0.5625, 0.7812, 0.5, 0.7812, 0.6875, 0.7812, 0.75, 0.75, 0.75, 0.75, 0.6875, 0.7812, 0.1875, 0.7812, 0.25, 0.75, 0.25, 0.75, 0.1875, 0.7812, 0.625, 0.7812, 0.6875, 0.75, 0.6875, 0.75, 0.625, 0.7812, 0.125, 0.7812, 0.1875, 0.75, 0.1875, 0.75, 0.125, 0.7812, 0.5625, 0.7812, 0.625, 0.75, 0.625, 0.75, 0.5625, 0.7812, 0.0625, 0.7812, 0.125, 0.75, 0.125, 0.75, 0.0625, 0.7812, 0.5, 0.7812, 0.5625, 0.75, 0.5625, 0.75, 0.5, 0.7812, 0.9375, 0.7656, 1.0, 0.75, 0.9375, 0.7656, 0.0, 0.7812, 0.0625, 0.75, 0.0625, 0.7812, 0.4375, 0.7812, 0.5, 0.75, 0.5, 0.75, 0.4375, 0.7812, 0.875, 0.7812, 0.9375, 0.75, 0.9375, 0.75, 0.875, 0.7812, 0.375, 0.7812, 0.4375, 0.75, 0.4375, 0.75, 0.375, 0.7812, 0.8125, 0.7812, 0.875, 0.75, 0.875, 0.75, 0.8125, 0.7812, 0.3125, 0.7812, 0.375, 0.75, 0.375, 0.75, 0.3125, 0.7812, 0.75, 0.7812, 0.8125, 0.75, 0.8125, 0.75, 0.75, 0.7812, 0.25, 0.7812, 0.3125, 0.75, 0.3125, 0.75, 0.25])
me_cube_001.update()
me_cube_002 = bpy.data.meshes.new('Cube.002')
me_cube_002.from_pydata([(-1.574, -2.344, -1.0), (-1.169, -1.939, 1.0), (-1.574, 2.344, -1.0), (-1.169, 1.939, 1.0), (1.574, -2.344, -1.0), (1.169, -1.939, 1.0), (1.574, 2.344, -1.0), (1.169, 1.939, 1.0), (-1.574, -2.344, 1.0), (-1.574, 2.344, 1.0), (1.574, 2.344, 1.0), (1.574, -2.344, 1.0), (-1.169, -1.939, -0.5954), (-1.169, 1.939, -0.5954), (1.169, 1.939, -0.5954), (1.169, -1.939, -0.5954)], [], [(0, 8, 9, 2), (2, 9, 10, 6), (6, 10, 11, 4), (4, 11, 8, 0), (2, 6, 4, 0), (1, 5, 15, 12), (1, 3, 9, 8), (3, 7, 10, 9), (7, 5, 11, 10), (5, 1, 8, 11), (14, 13, 12, 15), (7, 3, 13, 14), (5, 7, 14, 15), (3, 1, 12, 13)])
_uv = me_cube_002.uv_layers.new(name='UVMap')
_uv.uv.foreach_set('vector', [0.375, 0.0, 0.625, 0.0, 0.625, 0.25, 0.375, 0.25, 0.375, 0.25, 0.625, 0.25, 0.625, 0.5, 0.375, 0.5, 0.375, 0.5, 0.625, 0.5, 0.625, 0.75, 0.375, 0.75, 0.375, 0.75, 0.625, 0.75, 0.625, 1.0, 0.375, 1.0, 0.125, 0.5, 0.375, 0.5, 0.375, 0.75, 0.125, 0.75, 0.8428, 0.7284, 0.6572, 0.7284, 0.6572, 0.7284, 0.8428, 0.7284, 0.8428, 0.7284, 0.8428, 0.5216, 0.875, 0.5, 0.875, 0.75, 0.8428, 0.5216, 0.6572, 0.5216, 0.625, 0.5, 0.875, 0.5, 0.6572, 0.5216, 0.6572, 0.7284, 0.625, 0.75, 0.625, 0.5, 0.6572, 0.7284, 0.8428, 0.7284, 0.875, 0.75, 0.625, 0.75, 0.6572, 0.5216, 0.8428, 0.5216, 0.8428, 0.7284, 0.6572, 0.7284, 0.6572, 0.5216, 0.8428, 0.5216, 0.8428, 0.5216, 0.6572, 0.5216, 0.6572, 0.7284, 0.6572, 0.5216, 0.6572, 0.5216, 0.6572, 0.7284, 0.8428, 0.5216, 0.8428, 0.7284, 0.8428, 0.7284, 0.8428, 0.5216])
me_cube_002.update()

# ---- objects
ob_cube = bpy.data.objects.new('Cube', me_cube)
ob_light = bpy.data.objects.new('Light', light_light)
ob_camera = bpy.data.objects.new('Camera', cam_camera)
ob_bounce = bpy.data.objects.new('Bounce', me_cube_001)
ob_box = bpy.data.objects.new('Box', me_cube_002)
_N = ng_water.nodes; _L = ng_water.links
n0 = _N.new('NodeGroupInput'); n0.name = '[ 1 Group Input]'; n0.location = (0, -132)
n0.label = ' 1 Group Input'
n1 = _N.new('NodeGroupOutput'); n1.name = '[ 2 Group Output]'; n1.location = (10680, 0)
n1.label = ' 2 Group Output'
n2 = _N.new('GeometryNodeInputSceneTime'); n2.name = '[ 3 Scene Time]'; n2.location = (0, 0)
n2.label = ' 3 Scene Time'
n3 = _N.new('GeometryNodeDistributePointsOnFaces'); n3.name = '[ 4 Distribute Points on Faces]'; n3.location = (200, -353)
n3.label = ' 4 Distribute Points on Faces'
n4 = _N.new('FunctionNodeRandomValue'); n4.name = '[ 5 Random Value]'; n4.location = (200, 0)
n4.label = ' 5 Random Value'
n4.data_type = 'FLOAT_VECTOR'
n4.inputs[0].default_value = (-3.0, -3.0, -3.0)
n4.inputs[1].default_value = (3.0, 3.0, 3.0)
n5 = _N.new('GeometryNodeObjectInfo'); n5.name = '[ 6 Object Info]'; n5.location = (830, -100)
n5.label = ' 6 Object Info'
n5.transform_space = 'RELATIVE'
n5.inputs[0].default_value = ob_bounce
n6 = _N.new('GeometryNodeStoreNamedAttribute'); n6.name = '[ 7 Store Named Attribute]'; n6.location = (430, 0)
n6.label = ' 7 Store Named Attribute'
n6.data_type = 'FLOAT_VECTOR'
n6.inputs[2].default_value = 'velocity'
n7 = _N.new('GeometryNodeStoreNamedAttribute'); n7.name = '[ 8 Store Named Attribute]'; n7.location = (630, 0)
n7.label = ' 8 Store Named Attribute'
n7.data_type = 'INT'
n7.inputs[2].default_value = 'age'
n8 = _N.new('GeometryNodeSimulationInput'); n8.name = '[ 9 Simulation Input]'; n8.location = (830, 0)
n8.label = ' 9 Simulation Input'
n9 = _N.new('GeometryNodeSimulationOutput'); n9.name = '[10 Simulation Output]'; n9.location = (10480, 0)
n9.label = '10 Simulation Output'
n10 = _N.new('NodeFrame'); n10.name = '[11 Frame]'; n10.location = (1060, -30)
n10.label = 'Set up'
n10.width = 150
n10.label_size = 16
n11 = _N.new('GeometryNodeInputNamedAttribute'); n11.name = '[12 Named Attribute]'; n11.location = (600, -368)
n11.label = '12 Named Attribute'
n11.data_type = 'FLOAT_VECTOR'
n11.inputs[0].default_value = 'velocity'
n12 = _N.new('GeometryNodeInputPosition'); n12.name = '[13 Position]'; n12.location = (0, -60)
n12.label = '13 Position'
n13 = _N.new('GeometryNodeProximity'); n13.name = '[14 Geometry Proximity]'; n13.location = (200, 0)
n13.label = '14 Geometry Proximity'
n14 = _N.new('GeometryNodeInputPosition'); n14.name = '[15 Position]'; n14.location = (200, -209)
n14.label = '15 Position'
n15 = _N.new('ShaderNodeVectorMath'); n15.name = '[16 Vector Math]'; n15.location = (400, -110)
n15.label = '16 Vector Math'
n15.operation = 'SUBTRACT'
n16 = _N.new('GeometryNodeInputPosition'); n16.name = '[17 Position]'; n16.location = (400, 0)
n16.label = '17 Position'
n17 = _N.new('GeometryNodeRaycast'); n17.name = '[18 Raycast]'; n17.location = (600, 0)
n17.label = '18 Raycast'
n17.inputs[4].default_value = 0.5
n18 = _N.new('ShaderNodeVectorMath'); n18.name = '[19 Vector Math]'; n18.location = (810, 0)
n18.label = '19 Vector Math'
n18.operation = 'DOT_PRODUCT'
n19 = _N.new('FunctionNodeCompare'); n19.name = '[20 Compare]'; n19.location = (1010, 0)
n19.label = '20 Compare'
n19.operation = 'LESS_THAN'
n19.inputs[6].default_value = (0.0, 0.0, 0.0, 0.0)
n19.inputs[7].default_value = (0.0, 0.0, 0.0, 0.0)
n20 = _N.new('FunctionNodeBooleanMath'); n20.name = '[21 Boolean Math]'; n20.location = (1210, 0)
n20.label = '21 Boolean Math'
n21 = _N.new('GeometryNodeStoreNamedAttribute'); n21.name = '[22 Store Named Attribute]'; n21.location = (1410, -187)
n21.label = '22 Store Named Attribute'
n21.data_type = 'BOOLEAN'
n21.inputs[2].default_value = 'temp_sel'
n22 = _N.new('GeometryNodeInputNamedAttribute'); n22.name = '[23 Named Attribute]'; n22.location = (1410, 0)
n22.label = '23 Named Attribute'
n22.data_type = 'BOOLEAN'
n22.inputs[0].default_value = 'temp_sel'
n23 = _N.new('ShaderNodeVectorMath'); n23.name = '[24 Vector Math]'; n23.location = (1210, -187)
n23.label = '24 Vector Math'
n23.operation = 'SCALE'
n23.inputs[3].default_value = 0.1
n24 = _N.new('ShaderNodeVectorMath'); n24.name = '[25 Vector Math]'; n24.location = (1410, -445)
n24.label = '25 Vector Math'
n25 = _N.new('GeometryNodeSetPosition'); n25.name = '[26 Set Position]'; n25.location = (1610, 0)
n25.label = '26 Set Position'
n26 = _N.new('ShaderNodeVectorMath'); n26.name = '[27 Vector Math]'; n26.location = (1410, -636)
n26.label = '27 Vector Math'
n26.operation = 'REFLECT'
n27 = _N.new('ShaderNodeMath'); n27.name = '[28 Math]'; n27.location = (1410, -827)
n27.label = '28 Math'
n27.operation = 'SUBTRACT'
n27.inputs[0].default_value = 1.0
n28 = _N.new('ShaderNodeVectorMath'); n28.name = '[29 Vector Math]'; n28.location = (1610, -261)
n28.label = '29 Vector Math'
n28.operation = 'SCALE'
n29 = _N.new('GeometryNodeStoreNamedAttribute'); n29.name = '[30 Store Named Attribute]'; n29.location = (1810, 0)
n29.label = '30 Store Named Attribute'
n29.data_type = 'FLOAT_VECTOR'
n29.inputs[2].default_value = 'velocity'
n30 = _N.new('NodeFrame'); n30.name = '[31 Frame]'; n30.location = (3190, -30)
n30.label = 'Update the age and remove old particles'
n30.width = 150
n30.label_size = 16
n31 = _N.new('GeometryNodeInputNamedAttribute'); n31.name = '[32 Named Attribute]'; n31.location = (0, -30)
n31.label = '32 Named Attribute'
n31.data_type = 'INT'
n31.inputs[0].default_value = 'age'
n32 = _N.new('ShaderNodeMath'); n32.name = '[33 Math]'; n32.location = (200, 0)
n32.label = '33 Math'
n32.inputs[1].default_value = 1.0
n33 = _N.new('GeometryNodeStoreNamedAttribute'); n33.name = '[34 Store Named Attribute]'; n33.location = (400, 0)
n33.label = '34 Store Named Attribute'
n33.data_type = 'INT'
n33.inputs[2].default_value = 'age'
n34 = _N.new('FunctionNodeCompare'); n34.name = '[35 Compare]'; n34.location = (400, -256)
n34.label = '35 Compare'
n34.inputs[1].default_value = 1000.0
n34.inputs[6].default_value = (0.0, 0.0, 0.0, 0.0)
n34.inputs[7].default_value = (0.0, 0.0, 0.0, 0.0)
n35 = _N.new('GeometryNodeDeleteGeometry'); n35.name = '[36 Delete Geometry]'; n35.location = (600, 0)
n35.label = '36 Delete Geometry'
n36 = _N.new('NodeFrame'); n36.name = '[37 Frame]'; n36.location = (4110, -30)
n36.label = 'Create new points with random velocity'
n36.width = 150
n36.label_size = 16
n37 = _N.new('GeometryNodeStoreNamedAttribute'); n37.name = '[38 Store Named Attribute]'; n37.location = (60, 0)
n37.label = '38 Store Named Attribute'
n37.data_type = 'FLOAT_VECTOR'
n37.inputs[2].default_value = 'velocity'
n38 = _N.new('GeometryNodeStoreNamedAttribute'); n38.name = '[39 Store Named Attribute]'; n38.location = (260, 0)
n38.label = '39 Store Named Attribute'
n38.data_type = 'INT'
n38.inputs[2].default_value = 'age'
n39 = _N.new('GeometryNodeJoinGeometry'); n39.name = '[40 Join Geometry]'; n39.location = (460, 0)
n39.label = '40 Join Geometry'
n40 = _N.new('ShaderNodeCombineXYZ'); n40.name = '[41 Combine XYZ]'; n40.location = (3160, -530)
n40.label = '41 Combine XYZ'
n41 = _N.new('NodeFrame'); n41.name = '[42 Frame]'; n41.location = (4110, -346)
n41.label = 'Acceleration: gravity'
n41.width = 150
n41.label_size = 16
n42 = _N.new('ShaderNodeCombineXYZ'); n42.name = '[43 Combine XYZ]'; n42.location = (0, -30)
n42.label = '43 Combine XYZ'
n42.inputs[2].default_value = -10.0
n43 = _N.new('ShaderNodeVectorMath'); n43.name = '[44 Vector Math]'; n43.location = (200, 0)
n43.label = '44 Vector Math'
n44 = _N.new('NodeFrame'); n44.name = '[45 Frame]'; n44.location = (4890, -30)
n44.label = 'Acceleration: repulsion'
n44.width = 150
n44.label_size = 16
n45 = _N.new('GeometryNodeInputIndex'); n45.name = '[46 Index]'; n45.location = (0, -60)
n45.label = '46 Index'
n46 = _N.new('GeometryNodeIndexOfNearest'); n46.name = '[47 Index of Nearest]'; n46.location = (200, -110)
n46.label = '47 Index of Nearest'
n47 = _N.new('GeometryNodeInputPosition'); n47.name = '[48 Position]'; n47.location = (400, 0)
n47.label = '48 Position'
n48 = _N.new('GeometryNodeInputPosition'); n48.name = '[49 Position]'; n48.location = (200, 0)
n48.label = '49 Position'
n49 = _N.new('GeometryNodeSampleIndex'); n49.name = '[50 Sample Index]'; n49.location = (400, -110)
n49.label = '50 Sample Index'
n49.data_type = 'FLOAT_VECTOR'
n50 = _N.new('ShaderNodeVectorMath'); n50.name = '[51 Vector Math]'; n50.location = (600, 0)
n50.label = '51 Vector Math'
n50.operation = 'SUBTRACT'
n51 = _N.new('ShaderNodeVectorMath'); n51.name = '[52 Vector Math]'; n51.location = (800, 0)
n51.label = '52 Vector Math'
n51.operation = 'LENGTH'
n52 = _N.new('ShaderNodeMath'); n52.name = '[53 Math]'; n52.location = (1000, 0)
n52.label = '53 Math'
n52.operation = 'MAXIMUM'
n52.inputs[1].default_value = 0.1
n53 = _N.new('ShaderNodeMath'); n53.name = '[54 Math]'; n53.location = (1200, 0)
n53.label = '54 Math'
n53.operation = 'POWER'
n53.inputs[1].default_value = -2.0
n54 = _N.new('ShaderNodeMath'); n54.name = '[55 Math]'; n54.location = (1400, 0)
n54.label = '55 Math'
n54.operation = 'MULTIPLY'
n54.inputs[0].default_value = -1.0
n55 = _N.new('ShaderNodeMath'); n55.name = '[56 Math]'; n55.location = (1600, 0)
n55.label = '56 Math'
n55.operation = 'DIVIDE'
n56 = _N.new('ShaderNodeVectorMath'); n56.name = '[57 Vector Math]'; n56.location = (1800, 0)
n56.label = '57 Vector Math'
n56.operation = 'SCALE'
n57 = _N.new('ShaderNodeVectorMath'); n57.name = '[58 Vector Math]'; n57.location = (2000, 0)
n57.label = '58 Vector Math'
n58 = _N.new('NodeFrame'); n58.name = '[59 Frame]'; n58.location = (7210, -30)
n58.label = 'Acceleration: viscosity'
n58.width = 150
n58.label_size = 16
n59 = _N.new('GeometryNodeInputNamedAttribute'); n59.name = '[60 Named Attribute]'; n59.location = (0, -60)
n59.label = '60 Named Attribute'
n59.data_type = 'FLOAT_VECTOR'
n59.inputs[0].default_value = 'velocity'
n60 = _N.new('ShaderNodeVectorMath'); n60.name = '[61 Vector Math]'; n60.location = (200, 0)
n60.label = '61 Vector Math'
n60.operation = 'LENGTH'
n61 = _N.new('ShaderNodeMath'); n61.name = '[62 Math]'; n61.location = (400, 0)
n61.label = '62 Math'
n61.operation = 'POWER'
n61.inputs[1].default_value = 2.0
n62 = _N.new('ShaderNodeMath'); n62.name = '[63 Math]'; n62.location = (600, 0)
n62.label = '63 Math'
n62.operation = 'MULTIPLY'
n62.inputs[0].default_value = 3.0
n63 = _N.new('ShaderNodeMath'); n63.name = '[64 Math]'; n63.location = (600, -214)
n63.label = '64 Math'
n63.operation = 'DIVIDE'
n64 = _N.new('ShaderNodeMapRange'); n64.name = '[65 Map Range]'; n64.location = (800, 0)
n64.label = '65 Map Range'
n64.interpolation_type = 'SMOOTHSTEP'
n65 = _N.new('ShaderNodeMath'); n65.name = '[66 Math]'; n65.location = (1000, 0)
n65.label = '66 Math'
n65.operation = 'MULTIPLY'
n65.inputs[1].default_value = -1.0
n66 = _N.new('ShaderNodeMath'); n66.name = '[67 Math]'; n66.location = (1200, 0)
n66.label = '67 Math'
n66.operation = 'DIVIDE'
n67 = _N.new('ShaderNodeVectorMath'); n67.name = '[68 Vector Math]'; n67.location = (1400, 0)
n67.label = '68 Vector Math'
n67.operation = 'SCALE'
n68 = _N.new('ShaderNodeVectorMath'); n68.name = '[69 Vector Math]'; n68.location = (1600, 0)
n68.label = '69 Vector Math'
n69 = _N.new('NodeFrame'); n69.name = '[70 Frame]'; n69.location = (9130, -30)
n69.label = 'Update velocity and positions'
n69.width = 150
n69.label_size = 16
n70 = _N.new('GeometryNodeInputNamedAttribute'); n70.name = '[71 Named Attribute]'; n70.location = (60, 0)
n70.label = '71 Named Attribute'
n70.data_type = 'FLOAT_VECTOR'
n70.inputs[0].default_value = 'velocity'
n71 = _N.new('ShaderNodeVectorMath'); n71.name = '[72 Vector Math]'; n71.location = (60, -187)
n71.label = '72 Vector Math'
n71.operation = 'SCALE'
n72 = _N.new('ShaderNodeVectorMath'); n72.name = '[73 Vector Math]'; n72.location = (260, 0)
n72.label = '73 Vector Math'
n73 = _N.new('ShaderNodeVectorMath'); n73.name = '[74 Vector Math]'; n73.location = (460, 0)
n73.label = '74 Vector Math'
n74 = _N.new('ShaderNodeMath'); n74.name = '[75 Math]'; n74.location = (460, -191)
n74.label = '75 Math'
n74.operation = 'DIVIDE'
n74.inputs[1].default_value = 2.0
n75 = _N.new('ShaderNodeVectorMath'); n75.name = '[76 Vector Math]'; n75.location = (660, 0)
n75.label = '76 Vector Math'
n75.operation = 'SCALE'
n76 = _N.new('GeometryNodeSetPosition'); n76.name = '[77 Set Position]'; n76.location = (860, 0)
n76.label = '77 Set Position'
n77 = _N.new('GeometryNodeStoreNamedAttribute'); n77.name = '[78 Store Named Attribute]'; n77.location = (1060, 0)
n77.label = '78 Store Named Attribute'
n77.data_type = 'FLOAT_VECTOR'
n77.inputs[2].default_value = 'velocity'
n78 = _N.new('NodeGroupInput'); n78.name = 'Group Input'; n78.location = (1210, -376)
n79 = _N.new('NodeReroute'); n79.name = 'Reroute'; n79.location = (0, 15)
n79.socket_idname = 'NodeSocketGeometry'
n80 = _N.new('NodeReroute'); n80.name = 'Reroute.001'; n80.location = (0, -15)
n80.socket_idname = 'NodeSocketGeometry'
n81 = _N.new('NodeReroute'); n81.name = 'Reroute.002'; n81.location = (0, 15)
n81.socket_idname = 'NodeSocketGeometry'
n82 = _N.new('NodeReroute'); n82.name = 'Reroute.003'; n82.location = (0, -15)
n82.socket_idname = 'NodeSocketGeometry'
n83 = _N.new('NodeReroute'); n83.name = 'Reroute.004'; n83.location = (0, -45)
n83.socket_idname = 'NodeSocketVector'
n84 = _N.new('NodeReroute'); n84.name = 'Reroute.005'; n84.location = (0, 15)
n84.socket_idname = 'NodeSocketGeometry'
n85 = _N.new('NodeReroute'); n85.name = 'Reroute.006'; n85.location = (0, 15)
n85.socket_idname = 'NodeSocketVector'
n86 = _N.new('NodeReroute'); n86.name = 'Reroute.007'; n86.location = (0, 15)
n86.socket_idname = 'NodeSocketGeometry'
n87 = _N.new('NodeReroute'); n87.name = 'Reroute.008'; n87.location = (0, -15)
n87.socket_idname = 'NodeSocketVector'
n88 = _N.new('NodeReroute'); n88.name = 'Reroute.009'; n88.location = (0, 15)
n88.socket_idname = 'NodeSocketFloat'
n89 = _N.new('NodeReroute'); n89.name = 'Reroute.010'; n89.location = (0, -15)
n89.socket_idname = 'NodeSocketVector'
n90 = _N.new('NodeReroute'); n90.name = 'Reroute.011'; n90.location = (0, -45)
n90.socket_idname = 'NodeSocketVector'
n91 = _N.new('NodeReroute'); n91.name = 'Reroute.012'; n91.location = (0, 15)
n91.socket_idname = 'NodeSocketFloat'
n92 = _N.new('NodeReroute'); n92.name = 'Reroute.013'; n92.location = (0, -15)
n92.socket_idname = 'NodeSocketGeometry'
n93 = _N.new('NodeReroute'); n93.name = 'Reroute.014'; n93.location = (2010, 15)
n93.socket_idname = 'NodeSocketGeometry'
n94 = _N.new('NodeReroute'); n94.name = 'Reroute.015'; n94.location = (800, 15)
n94.socket_idname = 'NodeSocketGeometry'
n95 = _N.new('NodeReroute'); n95.name = 'Reroute.016'; n95.location = (660, 15)
n95.socket_idname = 'NodeSocketGeometry'
n96 = _N.new('NodeReroute'); n96.name = 'Reroute.017'; n96.location = (400, 15)
n96.socket_idname = 'NodeSocketVector'
n97 = _N.new('NodeReroute'); n97.name = 'Reroute.018'; n97.location = (2200, 15)
n97.socket_idname = 'NodeSocketVector'
n98 = _N.new('NodeReroute'); n98.name = 'Reroute.019'; n98.location = (1800, 15)
n98.socket_idname = 'NodeSocketVector'
n99 = _N.new('NodeReroute'); n99.name = 'Reroute.020'; n99.location = (1260, 15)
n99.socket_idname = 'NodeSocketGeometry'
n8.pair_with_output(n9)
n11.parent = n10
n12.parent = n10
n13.parent = n10
n14.parent = n10
n15.parent = n10
n16.parent = n10
n17.parent = n10
n18.parent = n10
n19.parent = n10
n20.parent = n10
n21.parent = n10
n22.parent = n10
n23.parent = n10
n24.parent = n10
n25.parent = n10
n26.parent = n10
n27.parent = n10
n28.parent = n10
n29.parent = n10
n31.parent = n30
n32.parent = n30
n33.parent = n30
n34.parent = n30
n35.parent = n30
n37.parent = n36
n38.parent = n36
n39.parent = n36
n42.parent = n41
n43.parent = n41
n45.parent = n44
n46.parent = n44
n47.parent = n44
n48.parent = n44
n49.parent = n44
n50.parent = n44
n51.parent = n44
n52.parent = n44
n53.parent = n44
n54.parent = n44
n55.parent = n44
n56.parent = n44
n57.parent = n44
n59.parent = n58
n60.parent = n58
n61.parent = n58
n62.parent = n58
n63.parent = n58
n64.parent = n58
n65.parent = n58
n66.parent = n58
n67.parent = n58
n68.parent = n58
n70.parent = n69
n71.parent = n69
n72.parent = n69
n73.parent = n69
n74.parent = n69
n75.parent = n69
n76.parent = n69
n77.parent = n69
n78.parent = n10
n79.parent = n10
n80.parent = n10
n81.parent = n30
n82.parent = n36
n83.parent = n36
n84.parent = n36
n85.parent = n41
n86.parent = n44
n87.parent = n44
n88.parent = n58
n89.parent = n58
n90.parent = n69
n91.parent = n69
n92.parent = n69
n93.parent = n10
n94.parent = n30
n95.parent = n36
n96.parent = n41
n97.parent = n44
n98.parent = n58
n99.parent = n69
_L.new(n0.outputs[0], n3.inputs[0])
_L.new(n0.outputs[1], n3.inputs[4])
_L.new(n2.outputs[1], n3.inputs[6])
_L.new(n2.outputs[1], n4.inputs[8])
_L.new(n3.outputs[0], n6.inputs[0])
_L.new(n4.outputs[0], n6.inputs[3])
_L.new(n6.outputs[0], n7.inputs[0])
_L.new(n7.outputs[0], n8.inputs[0])
_L.new(n12.outputs[0], n13.inputs[2])
_L.new(n13.outputs[0], n15.inputs[0])
_L.new(n14.outputs[0], n15.inputs[1])
_L.new(n16.outputs[0], n17.inputs[2])
_L.new(n15.outputs[0], n17.inputs[3])
_L.new(n17.outputs[2], n18.inputs[0])
_L.new(n11.outputs[0], n18.inputs[1])
_L.new(n18.outputs[1], n19.inputs[0])
_L.new(n17.outputs[0], n20.inputs[0])
_L.new(n19.outputs[0], n20.inputs[1])
_L.new(n20.outputs[0], n21.inputs[3])
_L.new(n17.outputs[2], n23.inputs[0])
_L.new(n17.outputs[1], n24.inputs[0])
_L.new(n23.outputs[0], n24.inputs[1])
_L.new(n21.outputs[0], n25.inputs[0])
_L.new(n22.outputs[0], n25.inputs[1])
_L.new(n24.outputs[0], n25.inputs[2])
_L.new(n11.outputs[0], n26.inputs[0])
_L.new(n17.outputs[2], n26.inputs[1])
_L.new(n26.outputs[0], n28.inputs[0])
_L.new(n27.outputs[0], n28.inputs[3])
_L.new(n25.outputs[0], n29.inputs[0])
_L.new(n22.outputs[0], n29.inputs[1])
_L.new(n28.outputs[0], n29.inputs[3])
_L.new(n31.outputs[0], n32.inputs[0])
_L.new(n32.outputs[0], n33.inputs[3])
_L.new(n32.outputs[0], n34.inputs[0])
_L.new(n33.outputs[0], n35.inputs[0])
_L.new(n34.outputs[0], n35.inputs[1])
_L.new(n37.outputs[0], n38.inputs[0])
_L.new(n38.outputs[0], n39.inputs[0])
_L.new(n42.outputs[0], n43.inputs[1])
_L.new(n45.outputs[0], n46.inputs[0])
_L.new(n48.outputs[0], n49.inputs[1])
_L.new(n46.outputs[0], n49.inputs[2])
_L.new(n47.outputs[0], n50.inputs[0])
_L.new(n49.outputs[0], n50.inputs[1])
_L.new(n50.outputs[0], n51.inputs[0])
_L.new(n51.outputs[1], n52.inputs[0])
_L.new(n52.outputs[0], n53.inputs[0])
_L.new(n53.outputs[0], n54.inputs[1])
_L.new(n54.outputs[0], n55.inputs[0])
_L.new(n51.outputs[1], n55.inputs[1])
_L.new(n50.outputs[0], n56.inputs[0])
_L.new(n55.outputs[0], n56.inputs[3])
_L.new(n56.outputs[0], n57.inputs[1])
_L.new(n59.outputs[0], n60.inputs[0])
_L.new(n60.outputs[1], n61.inputs[0])
_L.new(n61.outputs[0], n62.inputs[1])
_L.new(n60.outputs[1], n63.inputs[0])
_L.new(n62.outputs[0], n64.inputs[0])
_L.new(n63.outputs[0], n64.inputs[2])
_L.new(n63.outputs[0], n64.inputs[4])
_L.new(n64.outputs[0], n65.inputs[0])
_L.new(n65.outputs[0], n66.inputs[0])
_L.new(n60.outputs[1], n66.inputs[1])
_L.new(n59.outputs[0], n67.inputs[0])
_L.new(n66.outputs[0], n67.inputs[3])
_L.new(n67.outputs[0], n68.inputs[1])
_L.new(n70.outputs[0], n72.inputs[0])
_L.new(n71.outputs[0], n72.inputs[1])
_L.new(n70.outputs[0], n73.inputs[0])
_L.new(n72.outputs[0], n73.inputs[1])
_L.new(n73.outputs[0], n75.inputs[0])
_L.new(n74.outputs[0], n75.inputs[3])
_L.new(n75.outputs[0], n76.inputs[3])
_L.new(n76.outputs[0], n77.inputs[0])
_L.new(n72.outputs[0], n77.inputs[3])
_L.new(n9.outputs[0], n1.inputs[0])
_L.new(n78.outputs[2], n27.inputs[1])
_L.new(n5.outputs[4], n79.inputs[0])
_L.new(n79.outputs[0], n13.inputs[0])
_L.new(n79.outputs[0], n17.inputs[0])
_L.new(n8.outputs[1], n80.inputs[0])
_L.new(n80.outputs[0], n21.inputs[0])
_L.new(n81.outputs[0], n33.inputs[0])
_L.new(n7.outputs[0], n82.inputs[0])
_L.new(n82.outputs[0], n37.inputs[0])
_L.new(n4.outputs[0], n83.inputs[0])
_L.new(n83.outputs[0], n37.inputs[3])
_L.new(n84.outputs[0], n39.inputs[0])
_L.new(n40.outputs[0], n85.inputs[0])
_L.new(n85.outputs[0], n43.inputs[0])
_L.new(n86.outputs[0], n49.inputs[0])
_L.new(n87.outputs[0], n57.inputs[0])
_L.new(n8.outputs[0], n88.inputs[0])
_L.new(n88.outputs[0], n63.inputs[1])
_L.new(n89.outputs[0], n68.inputs[0])
_L.new(n90.outputs[0], n71.inputs[0])
_L.new(n8.outputs[0], n91.inputs[0])
_L.new(n91.outputs[0], n71.inputs[3])
_L.new(n91.outputs[0], n74.inputs[0])
_L.new(n92.outputs[0], n76.inputs[0])
_L.new(n29.outputs[0], n93.inputs[0])
_L.new(n93.outputs[0], n81.inputs[0])
_L.new(n35.outputs[0], n94.inputs[0])
_L.new(n94.outputs[0], n84.inputs[0])
_L.new(n39.outputs[0], n95.inputs[0])
_L.new(n95.outputs[0], n86.inputs[0])
_L.new(n95.outputs[0], n92.inputs[0])
_L.new(n43.outputs[0], n96.inputs[0])
_L.new(n96.outputs[0], n87.inputs[0])
_L.new(n57.outputs[0], n97.inputs[0])
_L.new(n97.outputs[0], n89.inputs[0])
_L.new(n68.outputs[0], n98.inputs[0])
_L.new(n98.outputs[0], n90.inputs[0])
_L.new(n77.outputs[0], n99.inputs[0])
_L.new(n99.outputs[0], n9.inputs[1])
n1.is_active_output = True

# ---- transforms, parenting, visibility, modifiers, constraints
ob_cube.location = (0.0, 0.0, 0.0)
ob_cube.lock_rotations_4d = False
ob_cube.empty_display_type = 'ARROWS'
ob_cube.lineart.crease_threshold = 0.0
_m = ob_cube.modifiers.new('GeometryNodes', 'NODES')
_m.node_group = ng_water
ob_light.location = (4.076, 1.005, 5.904)
ob_light.rotation_euler = (0.6503, 0.05522, 1.866)
ob_light.lock_rotations_4d = False
ob_light.empty_display_type = 'ARROWS'
ob_light.color = (0.0, 0.0, 0.0, 0.0)
ob_light.lineart.crease_threshold = 0.0
ob_camera.location = (7.359, -6.926, 4.958)
ob_camera.rotation_euler = (1.109, 0.0, 0.8149)
ob_camera.lock_rotations_4d = False
ob_camera.empty_display_type = 'ARROWS'
ob_camera.color = (0.0, 0.0, 0.0, 0.0)
ob_camera.display_type = 'WIRE'
ob_camera.lineart.crease_threshold = 0.0
ob_bounce.location = (0.0, 0.0, -5.663)
ob_box.location = (0.0, 0.0, -1.953)

# ---- collection membership
col_collection.objects.link(ob_cube)
col_collection.objects.link(ob_light)
col_collection.objects.link(ob_camera)
col_collection.objects.link(ob_bounce)
col_collection.objects.link(ob_box)

# ---- scene / render settings (as saved in the file)
scene.camera = ob_camera
scene.frame_start = 1; scene.frame_end = 1000; scene.frame_set(319)
scene.render.engine = 'BLENDER_EEVEE_NEXT'
scene.cycles.sampling_pattern = 'TABULATED_SOBOL'
scene.view_settings.view_transform = 'Filmic'
bpy.context.view_layer.update()
